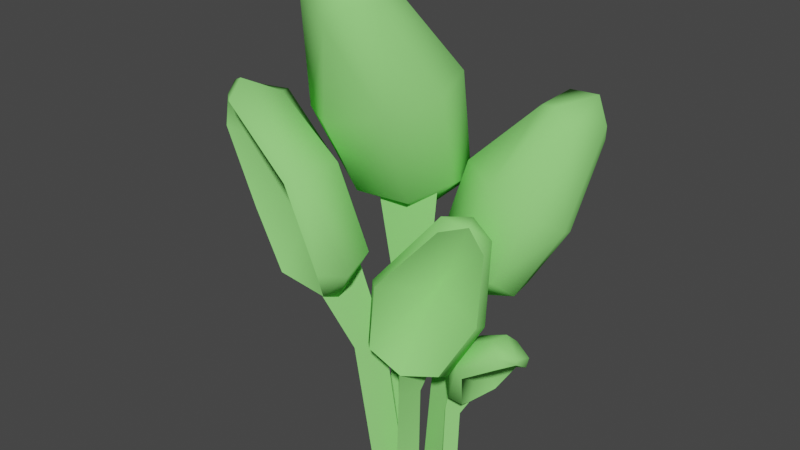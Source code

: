 # Source: eavesdropper.blend  (saved by Blender 3.0.42; exported with 4.5.12 LTS)
import bpy
from mathutils import Matrix  # noqa: F401  (used for matrix-valued properties, if any)

bpy.ops.wm.read_factory_settings(use_empty=True)
scene = bpy.context.scene
scene.name = 'Scene'

# ---- collections
col_collection = bpy.data.collections.new('Collection'); scene.collection.children.link(col_collection)

# ---- materials (node trees are filled in below, after node groups)
mat_bell1 = bpy.data.materials.new('BELL1')
mat_bell1.use_transparent_shadow = False
mat_bell1.diffuse_color = (0.2919, 0.7859, 0.2071, 1.0)

# ---- material node trees

# ---- world
world_world = bpy.data.worlds.new('World'); scene.world = world_world
world_world.use_nodes = True; world_world.node_tree.nodes.clear()
_N = world_world.node_tree.nodes; _L = world_world.node_tree.links
n0 = _N.new('ShaderNodeOutputWorld'); n0.name = 'World Output'; n0.location = (300, 300)
n1 = _N.new('ShaderNodeBackground'); n1.name = 'Background'; n1.location = (10, 300)
n1.inputs[0].default_value = (0.05088, 0.05088, 0.05088, 1.0)
_L.new(n1.outputs[0], n0.inputs[0])
n0.is_active_output = True
world_world.color = (0.05088, 0.05088, 0.05088)
world_world.use_sun_shadow = False
world_world.sun_shadow_jitter_overblur = 0.0

# ---- meshes
me_bell4 = bpy.data.meshes.new('BELL4')
me_bell4.from_pydata([(4.186, 0.3845, 10.82), (7.223, 3.876, 15.31), (6.091, 2.031, 10.32), (7.223, 3.876, 15.31), (4.186, 0.3845, 10.82), (4.78, 2.223, 19.56), (6.792, -0.3379, 10.57), (7.223, 3.876, 15.31), (9.411, 0.8322, 18.71), (6.792, -0.3379, 10.57), (6.091, 2.031, 10.32), (7.223, 3.876, 15.31), (3.044, 2.364, 19.89), (3.873, 7.679, 26.41), (2.908, 4.653, 18.2), (3.044, 2.364, 19.89), (4.649, 4.1, 27.54), (3.873, 7.679, 26.41), (4.076, 6.69, 18.44), (3.873, 7.679, 26.41), (4.696, 8.472, 25.78), (4.076, 6.69, 18.44), (2.908, 4.653, 18.2), (3.873, 7.679, 26.41), (10.64, 11.32, 31.92), (3.873, 7.679, 26.41), (10.76, 10.75, 33.92), (10.64, 11.32, 31.92), (4.696, 8.472, 25.78), (3.873, 7.679, 26.41), (10.09, 7.306, 33.3), (3.873, 7.679, 26.41), (4.649, 4.1, 27.54), (10.09, 7.306, 33.3), (10.76, 10.75, 33.92), (3.873, 7.679, 26.41), (10.49, 0.1314, 18.52), (8.715, 1.672, 27.0), (6.498, 0.1034, 18.51), (10.49, 0.1314, 18.52), (13.21, 1.321, 25.46), (8.715, 1.672, 27.0), (3.044, 2.364, 19.89), (8.715, 1.672, 27.0), (4.649, 4.1, 27.54), (3.044, 2.364, 19.89), (6.498, 0.1034, 18.51), (8.715, 1.672, 27.0), (10.09, 7.306, 33.3), (8.715, 1.672, 27.0), (12.2, 6.245, 33.88), (10.09, 7.306, 33.3), (4.649, 4.1, 27.54), (8.715, 1.672, 27.0), (13.85, 5.939, 32.12), (8.715, 1.672, 27.0), (13.21, 1.321, 25.46), (13.85, 5.939, 32.12), (12.2, 6.245, 33.88), (8.715, 1.672, 27.0), (13.85, 5.939, 32.12), (13.91, 10.49, 34.19), (12.2, 6.245, 33.88), (13.85, 5.939, 32.12), (15.79, 8.857, 32.24), (13.91, 10.49, 34.19), (10.09, 7.306, 33.3), (13.91, 10.49, 34.19), (10.76, 10.75, 33.92), (10.09, 7.306, 33.3), (12.2, 6.245, 33.88), (13.91, 10.49, 34.19), (10.76, 10.75, 33.92), (13.58, 10.79, 32.9), (10.64, 11.32, 31.92), (13.58, 10.79, 32.9), (10.76, 10.75, 33.92), (13.91, 10.49, 34.19), (13.58, 10.79, 32.9), (15.79, 8.857, 32.24), (15.3, 9.676, 30.54), (15.79, 8.857, 32.24), (13.58, 10.79, 32.9), (13.91, 10.49, 34.19), (15.3, 9.676, 30.54), (8.871, 2.42, 26.64), (13.58, 10.79, 32.9), (15.3, 9.676, 30.54), (15.08, 5.268, 23.2), (8.871, 2.42, 26.64), (10.64, 11.32, 31.92), (8.871, 2.42, 26.64), (4.696, 8.472, 25.78), (10.64, 11.32, 31.92), (13.58, 10.79, 32.9), (8.871, 2.42, 26.64), (4.076, 6.69, 18.44), (8.871, 2.42, 26.64), (7.116, 3.914, 15.36), (4.076, 6.69, 18.44), (4.696, 8.472, 25.78), (8.871, 2.42, 26.64), (11.53, 4.459, 17.08), (8.871, 2.42, 26.64), (15.08, 5.268, 23.2), (11.53, 4.459, 17.08), (7.116, 3.914, 15.36), (8.871, 2.42, 26.64), (11.53, 4.459, 17.08), (6.707, 2.746, 14.85), (7.116, 3.914, 15.36), (11.53, 4.459, 17.08), (11.66, 2.08, 16.75), (6.707, 2.746, 14.85), (7.116, 3.914, 15.36), (2.908, 4.653, 18.2), (4.076, 6.69, 18.44), (2.908, 4.653, 18.2), (7.116, 3.914, 15.36), (6.707, 2.746, 14.85), (3.044, 2.364, 19.89), (6.707, 2.746, 14.85), (6.498, 0.1034, 18.51), (3.044, 2.364, 19.89), (2.908, 4.653, 18.2), (6.707, 2.746, 14.85), (10.49, 0.1314, 18.52), (6.707, 2.746, 14.85), (11.66, 2.08, 16.75), (10.49, 0.1314, 18.52), (6.498, 0.1034, 18.51), (6.707, 2.746, 14.85), (10.49, 0.1314, 18.52), (15.29, 3.973, 23.63), (13.21, 1.321, 25.46), (10.49, 0.1314, 18.52), (11.66, 2.08, 16.75), (15.29, 3.973, 23.63), (13.85, 5.939, 32.12), (15.29, 3.973, 23.63), (15.79, 8.857, 32.24), (13.85, 5.939, 32.12), (13.21, 1.321, 25.46), (15.29, 3.973, 23.63), (15.3, 9.676, 30.54), (15.29, 3.973, 23.63), (15.08, 5.268, 23.2), (15.3, 9.676, 30.54), (15.79, 8.857, 32.24), (15.29, 3.973, 23.63), (11.53, 4.459, 17.08), (15.29, 3.973, 23.63), (11.66, 2.08, 16.75), (11.53, 4.459, 17.08), (15.08, 5.268, 23.2), (15.29, 3.973, 23.63), (5.413, 1.304, -4.32), (4.186, 0.3845, 10.82), (6.091, 2.031, 10.32), (4.186, 0.3845, 10.82), (5.413, 1.304, -4.32), (3.474, -0.3783, -4.32), (3.474, -0.3783, -4.32), (6.792, -0.3379, 10.57), (4.186, 0.3845, 10.82), (6.792, -0.3379, 10.57), (3.474, -0.3783, -4.32), (6.097, -1.083, -4.32), (6.097, -1.083, -4.32), (6.091, 2.031, 10.32), (6.792, -0.3379, 10.57), (6.091, 2.031, 10.32), (6.097, -1.083, -4.32), (5.413, 1.304, -4.32), (6.792, -0.3379, 10.57), (4.78, 2.223, 19.56), (4.186, 0.3845, 10.82), (4.78, 2.223, 19.56), (6.792, -0.3379, 10.57), (9.411, 0.8322, 18.71), (-0.6747, 0.2513, 12.84), (-0.9248, 4.978, 22.08), (0.2135, 3.079, 13.19), (-0.9248, 4.978, 22.08), (-0.6747, 0.2513, 12.84), (-2.152, -0.5305, 24.6), (2.346, 1.136, 13.09), (-0.9248, 4.978, 22.08), (2.868, 1.994, 25.61), (2.346, 1.136, 13.09), (0.2135, 3.079, 13.19), (-0.9248, 4.978, 22.08), (-3.728, -1.755, 24.1), (-7.79, -3.3, 31.94), (-5.562, 0.9934, 23.31), (-3.728, -1.755, 24.1), (-3.968, -5.592, 31.8), (-7.79, -3.3, 31.94), (-6.265, 2.996, 24.85), (-7.79, -3.3, 31.94), (-7.933, -1.849, 32.34), (-6.265, 2.996, 24.85), (-5.562, 0.9934, 23.31), (-7.79, -3.3, 31.94), (-6.973, -3.636, 42.43), (-7.79, -3.3, 31.94), (-6.153, -5.784, 43.47), (-6.973, -3.636, 42.43), (-7.933, -1.849, 32.34), (-7.79, -3.3, 31.94), (-3.095, -6.264, 40.99), (-7.79, -3.3, 31.94), (-3.968, -5.592, 31.8), (-3.095, -6.264, 40.99), (-6.153, -5.784, 43.47), (-7.79, -3.3, 31.94), (4.35, 2.298, 25.7), (1.126, -3.792, 33.04), (1.046, -0.3244, 23.68), (4.35, 2.298, 25.7), (4.627, 0.1769, 34.68), (1.126, -3.792, 33.04), (-3.728, -1.755, 24.1), (1.126, -3.792, 33.04), (-3.968, -5.592, 31.8), (-3.728, -1.755, 24.1), (1.046, -0.3244, 23.68), (1.126, -3.792, 33.04), (-3.095, -6.264, 40.99), (1.126, -3.792, 33.04), (-0.7871, -5.849, 42.62), (-3.095, -6.264, 40.99), (-3.968, -5.592, 31.8), (1.126, -3.792, 33.04), (0.2979, -3.265, 42.73), (1.126, -3.792, 33.04), (4.627, 0.1769, 34.68), (0.2979, -3.265, 42.73), (-0.7871, -5.849, 42.62), (1.126, -3.792, 33.04), (0.2979, -3.265, 42.73), (-4.29, -4.413, 46.31), (-0.7871, -5.849, 42.62), (0.2979, -3.265, 42.73), (-1.791, -1.602, 45.99), (-4.29, -4.413, 46.31), (-3.095, -6.264, 40.99), (-4.29, -4.413, 46.31), (-6.153, -5.784, 43.47), (-3.095, -6.264, 40.99), (-0.7871, -5.849, 42.62), (-4.29, -4.413, 46.31), (-6.153, -5.784, 43.47), (-4.873, -3.182, 45.37), (-6.973, -3.636, 42.43), (-4.873, -3.182, 45.37), (-6.153, -5.784, 43.47), (-4.29, -4.413, 46.31), (-4.873, -3.182, 45.37), (-1.791, -1.602, 45.99), (-2.92, 0.03685, 44.79), (-1.791, -1.602, 45.99), (-4.873, -3.182, 45.37), (-4.29, -4.413, 46.31), (-2.92, 0.03685, 44.79), (0.5528, -3.011, 33.19), (-4.873, -3.182, 45.37), (-2.92, 0.03685, 44.79), (2.334, 5.285, 35.85), (0.5528, -3.011, 33.19), (-6.973, -3.636, 42.43), (0.5528, -3.011, 33.19), (-7.933, -1.849, 32.34), (-6.973, -3.636, 42.43), (-4.873, -3.182, 45.37), (0.5528, -3.011, 33.19), (-6.265, 2.996, 24.85), (0.5528, -3.011, 33.19), (-1.054, 4.912, 22.1), (-6.265, 2.996, 24.85), (-7.933, -1.849, 32.34), (0.5528, -3.011, 33.19), (1.82, 7.053, 26.46), (0.5528, -3.011, 33.19), (2.334, 5.285, 35.85), (1.82, 7.053, 26.46), (-1.054, 4.912, 22.1), (0.5528, -3.011, 33.19), (1.82, 7.053, 26.46), (-0.4397, 4.011, 20.96), (-1.054, 4.912, 22.1), (1.82, 7.053, 26.46), (3.982, 5.568, 25.16), (-0.4397, 4.011, 20.96), (-1.054, 4.912, 22.1), (-5.562, 0.9934, 23.31), (-6.265, 2.996, 24.85), (-5.562, 0.9934, 23.31), (-1.054, 4.912, 22.1), (-0.4397, 4.011, 20.96), (-3.728, -1.755, 24.1), (-0.4397, 4.011, 20.96), (1.046, -0.3244, 23.68), (-3.728, -1.755, 24.1), (-5.562, 0.9934, 23.31), (-0.4397, 4.011, 20.96), (4.35, 2.298, 25.7), (-0.4397, 4.011, 20.96), (3.982, 5.568, 25.16), (4.35, 2.298, 25.7), (1.046, -0.3244, 23.68), (-0.4397, 4.011, 20.96), (4.35, 2.298, 25.7), (3.67, 4.392, 35.78), (4.627, 0.1769, 34.68), (4.35, 2.298, 25.7), (3.982, 5.568, 25.16), (3.67, 4.392, 35.78), (0.2979, -3.265, 42.73), (3.67, 4.392, 35.78), (-1.791, -1.602, 45.99), (0.2979, -3.265, 42.73), (4.627, 0.1769, 34.68), (3.67, 4.392, 35.78), (-2.92, 0.03685, 44.79), (3.67, 4.392, 35.78), (2.334, 5.285, 35.85), (-2.92, 0.03685, 44.79), (-1.791, -1.602, 45.99), (3.67, 4.392, 35.78), (1.82, 7.053, 26.46), (3.67, 4.392, 35.78), (3.982, 5.568, 25.16), (1.82, 7.053, 26.46), (2.334, 5.285, 35.85), (3.67, 4.392, 35.78), (0.9036, 0.9468, -4.28), (-0.6747, 0.2513, 12.84), (0.2135, 3.079, 13.19), (-0.6747, 0.2513, 12.84), (0.9036, 0.9468, -4.28), (-0.5463, -1.663, -4.28), (-0.5463, -1.663, -4.28), (2.346, 1.136, 13.09), (-0.6747, 0.2513, 12.84), (2.346, 1.136, 13.09), (-0.5463, -1.663, -4.28), (2.6, -1.389, -4.28), (2.6, -1.389, -4.28), (0.2135, 3.079, 13.19), (2.346, 1.136, 13.09), (0.2135, 3.079, 13.19), (2.6, -1.389, -4.28), (0.9036, 0.9468, -4.28), (2.346, 1.136, 13.09), (-2.152, -0.5305, 24.6), (-0.6747, 0.2513, 12.84), (-2.152, -0.5305, 24.6), (2.346, 1.136, 13.09), (2.868, 1.994, 25.61), (5.009, -2.996, 6.15), (4.877, -5.955, 9.384), (4.062, -5.062, 6.355), (4.877, -5.955, 9.384), (5.009, -2.996, 6.15), (6.72, -2.456, 11.13), (2.659, -3.385, 6.407), (4.877, -5.955, 9.384), (2.66, -3.717, 11.97), (2.659, -3.385, 6.407), (4.062, -5.062, 6.355), (4.877, -5.955, 9.384), (8.07, -1.76, 10.75), (11.65, -2.311, 15.64), (8.95, -3.951, 10.1), (8.07, -1.76, 10.75), (9.205, 0.04556, 15.73), (11.65, -2.311, 15.64), (9.22, -5.722, 11.04), (11.65, -2.311, 15.64), (11.53, -3.396, 15.92), (9.22, -5.722, 11.04), (8.95, -3.951, 10.1), (11.65, -2.311, 15.64), (11.37, -2.519, 22.78), (11.65, -2.311, 15.64), (11.06, -0.8801, 23.4), (11.37, -2.519, 22.78), (11.53, -3.396, 15.92), (11.65, -2.311, 15.64), (8.863, 0.04252, 21.8), (11.65, -2.311, 15.64), (9.205, 0.04556, 15.73), (8.863, 0.04252, 21.8), (11.06, -0.8801, 23.4), (11.65, -2.311, 15.64), (1.521, -3.765, 12.09), (5.138, -0.5424, 16.84), (4.272, -1.99, 10.66), (1.521, -3.765, 12.09), (2.045, -3.231, 18.17), (5.138, -0.5424, 16.84), (8.07, -1.76, 10.75), (5.138, -0.5424, 16.84), (9.205, 0.04556, 15.73), (8.07, -1.76, 10.75), (4.272, -1.99, 10.66), (5.138, -0.5424, 16.84), (8.863, 0.04252, 21.8), (5.138, -0.5424, 16.84), (7.076, 0.04298, 23.0), (8.863, 0.04252, 21.8), (9.205, 0.04556, 15.73), (5.138, -0.5424, 16.84), (5.923, -1.727, 23.27), (5.138, -0.5424, 16.84), (2.045, -3.231, 18.17), (5.923, -1.727, 23.27), (7.076, 0.04298, 23.0), (5.138, -0.5424, 16.84), (5.923, -1.727, 23.27), (9.464, -1.578, 25.49), (7.076, 0.04298, 23.0), (5.923, -1.727, 23.27), (7.318, -3.31, 25.52), (9.464, -1.578, 25.49), (8.863, 0.04252, 21.8), (9.464, -1.578, 25.49), (11.06, -0.8801, 23.4), (8.863, 0.04252, 21.8), (7.076, 0.04298, 23.0), (9.464, -1.578, 25.49), (11.06, -0.8801, 23.4), (9.764, -2.547, 24.91), (11.37, -2.519, 22.78), (9.764, -2.547, 24.91), (11.06, -0.8801, 23.4), (9.464, -1.578, 25.49), (9.764, -2.547, 24.91), (7.318, -3.31, 25.52), (7.999, -4.635, 24.73), (7.318, -3.31, 25.52), (9.764, -2.547, 24.91), (9.464, -1.578, 25.49), (7.999, -4.635, 24.73), (5.452, -1.218, 16.92), (9.764, -2.547, 24.91), (7.999, -4.635, 24.73), (3.275, -7.461, 18.89), (5.452, -1.218, 16.92), (11.37, -2.519, 22.78), (5.452, -1.218, 16.92), (11.53, -3.396, 15.92), (11.37, -2.519, 22.78), (9.764, -2.547, 24.91), (5.452, -1.218, 16.92), (9.22, -5.722, 11.04), (5.452, -1.218, 16.92), (4.983, -5.928, 9.396), (9.22, -5.722, 11.04), (11.53, -3.396, 15.92), (5.452, -1.218, 16.92), (2.821, -7.733, 12.38), (5.452, -1.218, 16.92), (3.275, -7.461, 18.89), (2.821, -7.733, 12.38), (4.983, -5.928, 9.396), (5.452, -1.218, 16.92), (2.821, -7.733, 12.38), (4.612, -5.011, 8.689), (4.983, -5.928, 9.396), (2.821, -7.733, 12.38), (1.334, -6.176, 11.63), (4.612, -5.011, 8.689), (4.983, -5.928, 9.396), (8.95, -3.951, 10.1), (9.22, -5.722, 11.04), (8.95, -3.951, 10.1), (4.983, -5.928, 9.396), (4.612, -5.011, 8.689), (8.07, -1.76, 10.75), (4.612, -5.011, 8.689), (4.272, -1.99, 10.66), (8.07, -1.76, 10.75), (8.95, -3.951, 10.1), (4.612, -5.011, 8.689), (1.521, -3.765, 12.09), (4.612, -5.011, 8.689), (1.334, -6.176, 11.63), (1.521, -3.765, 12.09), (4.272, -1.99, 10.66), (4.612, -5.011, 8.689), (1.521, -3.765, 12.09), (2.369, -6.643, 18.9), (2.045, -3.231, 18.17), (1.521, -3.765, 12.09), (1.334, -6.176, 11.63), (2.369, -6.643, 18.9), (5.923, -1.727, 23.27), (2.369, -6.643, 18.9), (7.318, -3.31, 25.52), (5.923, -1.727, 23.27), (2.045, -3.231, 18.17), (2.369, -6.643, 18.9), (7.999, -4.635, 24.73), (2.369, -6.643, 18.9), (3.275, -7.461, 18.89), (7.999, -4.635, 24.73), (7.318, -3.31, 25.52), (2.369, -6.643, 18.9), (2.821, -7.733, 12.38), (2.369, -6.643, 18.9), (1.334, -6.176, 11.63), (2.821, -7.733, 12.38), (3.275, -7.461, 18.89), (2.369, -6.643, 18.9), (3.273, -4.475, -4.308), (5.009, -2.996, 6.15), (4.062, -5.062, 6.355), (5.009, -2.996, 6.15), (3.273, -4.475, -4.308), (4.543, -2.595, -4.308), (4.543, -2.595, -4.308), (2.659, -3.385, 6.407), (5.009, -2.996, 6.15), (2.659, -3.385, 6.407), (4.543, -2.595, -4.308), (2.143, -2.594, -4.308), (2.143, -2.594, -4.308), (4.062, -5.062, 6.355), (2.659, -3.385, 6.407), (4.062, -5.062, 6.355), (2.143, -2.594, -4.308), (3.273, -4.475, -4.308), (2.659, -3.385, 6.407), (6.72, -2.456, 11.13), (5.009, -2.996, 6.15), (6.72, -2.456, 11.13), (2.659, -3.385, 6.407), (2.66, -3.717, 11.97), (7.082, -0.2005, 4.411), (9.272, -0.9652, 5.676), (8.41, -1.215, 4.121), (9.272, -0.9652, 5.676), (7.082, -0.2005, 4.411), (8.104, 1.328, 7.71), (7.122, -1.79, 4.452), (9.272, -0.9652, 5.676), (7.558, -1.374, 8.03), (7.122, -1.79, 4.452), (8.41, -1.215, 4.121), (9.272, -0.9652, 5.676), (8.041, 2.369, 7.657), (11.72, 3.044, 9.433), (9.166, 2.081, 6.517), (8.041, 2.369, 7.657), (10.27, 3.045, 10.97), (11.72, 3.044, 9.433), (10.46, 1.527, 6.394), (11.72, 3.044, 9.433), (12.09, 2.446, 9.082), (10.46, 1.527, 6.394), (9.166, 2.081, 6.517), (11.72, 3.044, 9.433), (14.79, -0.1499, 11.57), (11.72, 3.044, 9.433), (14.95, 0.02906, 12.57), (14.79, -0.1499, 11.57), (12.09, 2.446, 9.082), (11.72, 3.044, 9.433), (13.23, 0.5286, 13.4), (11.72, 3.044, 9.433), (10.27, 3.045, 10.97), (13.23, 0.5286, 13.4), (14.95, 0.02906, 12.57), (11.72, 3.044, 9.433), (7.167, -1.967, 8.166), (8.944, 1.055, 11.98), (6.949, 0.1946, 7.692), (7.167, -1.967, 8.166), (8.275, -1.606, 12.09), (8.944, 1.055, 11.98), (8.041, 2.369, 7.657), (8.944, 1.055, 11.98), (10.27, 3.045, 10.97), (8.041, 2.369, 7.657), (6.949, 0.1946, 7.692), (8.944, 1.055, 11.98), (13.23, 0.5286, 13.4), (8.944, 1.055, 11.98), (12.81, -0.4973, 14.4), (13.23, 0.5286, 13.4), (10.27, 3.045, 10.97), (8.944, 1.055, 11.98), (12.1, -1.598, 14.07), (8.944, 1.055, 11.98), (8.275, -1.606, 12.09), (12.1, -1.598, 14.07), (12.81, -0.4973, 14.4), (8.944, 1.055, 11.98), (12.1, -1.598, 14.07), (14.9, -1.85, 13.35), (12.81, -0.4973, 14.4), (12.1, -1.598, 14.07), (13.57, -3.079, 13.5), (14.9, -1.85, 13.35), (13.23, 0.5286, 13.4), (14.9, -1.85, 13.35), (14.95, 0.02906, 12.57), (13.23, 0.5286, 13.4), (12.81, -0.4973, 14.4), (14.9, -1.85, 13.35), (14.95, 0.02906, 12.57), (14.78, -1.804, 12.66), (14.79, -0.1499, 11.57), (14.78, -1.804, 12.66), (14.95, 0.02906, 12.57), (14.9, -1.85, 13.35), (14.78, -1.804, 12.66), (13.57, -3.079, 13.5), (13.74, -3.08, 12.42), (13.57, -3.079, 13.5), (14.78, -1.804, 12.66), (14.9, -1.85, 13.35), (13.74, -3.08, 12.42), (9.272, 0.762, 11.65), (14.78, -1.804, 12.66), (13.74, -3.08, 12.42), (10.38, -3.787, 10.32), (9.272, 0.762, 11.65), (14.79, -0.1499, 11.57), (9.272, 0.762, 11.65), (12.09, 2.446, 9.082), (14.79, -0.1499, 11.57), (14.78, -1.804, 12.66), (9.272, 0.762, 11.65), (10.46, 1.527, 6.394), (9.272, 0.762, 11.65), (9.279, -0.8929, 5.687), (10.46, 1.527, 6.394), (12.09, 2.446, 9.082), (9.272, 0.762, 11.65), (9.953, -3.06, 6.888), (9.272, 0.762, 11.65), (10.38, -3.787, 10.32), (9.953, -3.06, 6.888), (9.279, -0.8929, 5.687), (9.272, 0.762, 11.65), (9.953, -3.06, 6.888), (8.555, -0.8222, 5.536), (9.279, -0.8929, 5.687), (9.953, -3.06, 6.888), (8.506, -3.187, 7.069), (8.555, -0.8222, 5.536), (9.279, -0.8929, 5.687), (9.166, 2.081, 6.517), (10.46, 1.527, 6.394), (9.166, 2.081, 6.517), (9.279, -0.8929, 5.687), (8.555, -0.8222, 5.536), (8.041, 2.369, 7.657), (8.555, -0.8222, 5.536), (6.949, 0.1946, 7.692), (8.041, 2.369, 7.657), (9.166, 2.081, 6.517), (8.555, -0.8222, 5.536), (7.167, -1.967, 8.166), (8.555, -0.8222, 5.536), (8.506, -3.187, 7.069), (7.167, -1.967, 8.166), (6.949, 0.1946, 7.692), (8.555, -0.8222, 5.536), (7.167, -1.967, 8.166), (9.578, -3.63, 10.88), (8.275, -1.606, 12.09), (7.167, -1.967, 8.166), (8.506, -3.187, 7.069), (9.578, -3.63, 10.88), (12.1, -1.598, 14.07), (9.578, -3.63, 10.88), (13.57, -3.079, 13.5), (12.1, -1.598, 14.07), (8.275, -1.606, 12.09), (9.578, -3.63, 10.88), (13.74, -3.08, 12.42), (9.578, -3.63, 10.88), (10.38, -3.787, 10.32), (13.74, -3.08, 12.42), (13.57, -3.079, 13.5), (9.578, -3.63, 10.88), (9.953, -3.06, 6.888), (9.578, -3.63, 10.88), (8.506, -3.187, 7.069), (9.953, -3.06, 6.888), (10.38, -3.787, 10.32), (9.578, -3.63, 10.88), (8.631, -1.944, -4.152), (7.082, -0.2005, 4.411), (8.41, -1.215, 4.121), (7.082, -0.2005, 4.411), (8.631, -1.944, -4.152), (7.13, -1.336, -4.104), (7.13, -1.336, -4.104), (7.122, -1.79, 4.452), (7.082, -0.2005, 4.411), (7.122, -1.79, 4.452), (7.13, -1.336, -4.104), (7.633, -2.948, -4.231), (7.633, -2.948, -4.231), (8.41, -1.215, 4.121), (7.122, -1.79, 4.452), (8.41, -1.215, 4.121), (7.633, -2.948, -4.231), (8.631, -1.944, -4.152), (7.122, -1.79, 4.452), (8.104, 1.328, 7.71), (7.082, -0.2005, 4.411), (8.104, 1.328, 7.71), (7.122, -1.79, 4.452), (7.558, -1.374, 8.03), (1.47, -3.96, 10.75), (-2.664, -7.892, 15.83), (-0.5495, -6.019, 10.17), (-2.664, -7.892, 15.83), (1.47, -3.96, 10.75), (-0.3908, -5.671, 20.42), (-1.591, -3.317, 10.06), (-2.664, -7.892, 15.83), (-5.307, -3.62, 18.07), (-1.591, -3.317, 10.06), (-0.5495, -6.019, 10.17), (-2.664, -7.892, 15.83), (1.478, -6.102, 21.24), (-2.401, -10.57, 28.97), (1.544, -8.927, 19.93), (1.478, -6.102, 21.24), (-1.981, -6.135, 28.97), (-2.401, -10.57, 28.97), (-0.1698, -11.07, 20.3), (-2.401, -10.57, 28.97), (-3.416, -11.32, 28.26), (-0.1698, -11.07, 20.3), (1.544, -8.927, 19.93), (-2.401, -10.57, 28.97), (-12.2, -9.171, 32.98), (-2.401, -10.57, 28.97), (-12.34, -7.443, 34.69), (-12.2, -9.171, 32.98), (-3.416, -11.32, 28.26), (-2.401, -10.57, 28.97), (-9.681, -4.907, 33.35), (-2.401, -10.57, 28.97), (-1.981, -6.135, 28.97), (-9.681, -4.907, 33.35), (-12.34, -7.443, 34.69), (-2.401, -10.57, 28.97), (-6.447, -2.771, 17.46), (-5.359, -2.351, 26.36), (-1.921, -3.145, 18.54), (-6.447, -2.771, 17.46), (-10.01, -1.418, 23.12), (-5.359, -2.351, 26.36), (1.478, -6.102, 21.24), (-5.359, -2.351, 26.36), (-1.981, -6.135, 28.97), (1.478, -6.102, 21.24), (-1.921, -3.145, 18.54), (-5.359, -2.351, 26.36), (-9.681, -4.907, 33.35), (-5.359, -2.351, 26.36), (-11.2, -2.71, 32.62), (-9.681, -4.907, 33.35), (-1.981, -6.135, 28.97), (-5.359, -2.351, 26.36), (-12.57, -2.761, 30.11), (-5.359, -2.351, 26.36), (-10.01, -1.418, 23.12), (-12.57, -2.761, 30.11), (-11.2, -2.71, 32.62), (-5.359, -2.351, 26.36), (-12.57, -2.761, 30.11), (-15.1, -5.693, 33.38), (-11.2, -2.71, 32.62), (-12.57, -2.761, 30.11), (-15.79, -4.774, 30.15), (-15.1, -5.693, 33.38), (-9.681, -4.907, 33.35), (-15.1, -5.693, 33.38), (-12.34, -7.443, 34.69), (-9.681, -4.907, 33.35), (-11.2, -2.71, 32.62), (-15.1, -5.693, 33.38), (-12.34, -7.443, 34.69), (-14.81, -6.916, 32.41), (-12.2, -9.171, 32.98), (-14.81, -6.916, 32.41), (-12.34, -7.443, 34.69), (-15.1, -5.693, 33.38), (-14.81, -6.916, 32.41), (-15.79, -4.774, 30.15), (-15.52, -6.756, 29.07), (-15.79, -4.774, 30.15), (-14.81, -6.916, 32.41), (-15.1, -5.693, 33.38), (-15.52, -6.756, 29.07), (-5.735, -3.229, 26.14), (-14.81, -6.916, 32.41), (-15.52, -6.756, 29.07), (-12.73, -6.276, 21.25), (-5.735, -3.229, 26.14), (-12.2, -9.171, 32.98), (-5.735, -3.229, 26.14), (-3.416, -11.32, 28.26), (-12.2, -9.171, 32.98), (-14.81, -6.916, 32.41), (-5.735, -3.229, 26.14), (-0.1698, -11.07, 20.3), (-5.735, -3.229, 26.14), (-2.555, -7.935, 15.91), (-0.1698, -11.07, 20.3), (-3.416, -11.32, 28.26), (-5.735, -3.229, 26.14), (-7.825, -7.965, 16.58), (-5.735, -3.229, 26.14), (-12.73, -6.276, 21.25), (-7.825, -7.965, 16.58), (-2.555, -7.935, 15.91), (-5.735, -3.229, 26.14), (-7.825, -7.965, 16.58), (-1.951, -6.664, 15.3), (-2.555, -7.935, 15.91), (-7.825, -7.965, 16.58), (-7.756, -5.349, 15.82), (-1.951, -6.664, 15.3), (-2.555, -7.935, 15.91), (1.544, -8.927, 19.93), (-0.1698, -11.07, 20.3), (1.544, -8.927, 19.93), (-2.555, -7.935, 15.91), (-1.951, -6.664, 15.3), (1.478, -6.102, 21.24), (-1.951, -6.664, 15.3), (-1.921, -3.145, 18.54), (1.478, -6.102, 21.24), (1.544, -8.927, 19.93), (-1.951, -6.664, 15.3), (-6.447, -2.771, 17.46), (-1.951, -6.664, 15.3), (-7.756, -5.349, 15.82), (-6.447, -2.771, 17.46), (-1.921, -3.145, 18.54), (-1.951, -6.664, 15.3), (-6.447, -2.771, 17.46), (-12.72, -4.666, 21.26), (-10.01, -1.418, 23.12), (-6.447, -2.771, 17.46), (-7.756, -5.349, 15.82), (-12.72, -4.666, 21.26), (-12.57, -2.761, 30.11), (-12.72, -4.666, 21.26), (-15.79, -4.774, 30.15), (-12.57, -2.761, 30.11), (-10.01, -1.418, 23.12), (-12.72, -4.666, 21.26), (-15.52, -6.756, 29.07), (-12.72, -4.666, 21.26), (-12.73, -6.276, 21.25), (-15.52, -6.756, 29.07), (-15.79, -4.774, 30.15), (-12.72, -4.666, 21.26), (-7.825, -7.965, 16.58), (-12.72, -4.666, 21.26), (-7.756, -5.349, 15.82), (-7.825, -7.965, 16.58), (-12.73, -6.276, 21.25), (-12.72, -4.666, 21.26), (0.4222, -4.524, -4.318), (1.47, -3.96, 10.75), (-0.5495, -6.019, 10.17), (1.47, -3.96, 10.75), (0.4222, -4.524, -4.318), (2.094, -2.051, -4.318), (2.094, -2.051, -4.318), (-1.591, -3.317, 10.06), (1.47, -3.96, 10.75), (-1.591, -3.317, 10.06), (2.094, -2.051, -4.318), (-1.064, -2.049, -4.318), (-1.064, -2.049, -4.318), (-0.5495, -6.019, 10.17), (-1.591, -3.317, 10.06), (-0.5495, -6.019, 10.17), (-1.064, -2.049, -4.318), (0.4222, -4.524, -4.318), (-1.591, -3.317, 10.06), (-0.3908, -5.671, 20.42), (1.47, -3.96, 10.75), (-0.3908, -5.671, 20.42), (-1.591, -3.317, 10.06), (-5.307, -3.62, 18.07)], [], [(0, 1, 2), (3, 4, 5), (6, 7, 8), (9, 10, 11), (12, 13, 14), (15, 16, 17), (18, 19, 20), (21, 22, 23), (24, 25, 26), (27, 28, 29), (30, 31, 32), (33, 34, 35), (36, 37, 38), (39, 40, 41), (42, 43, 44), (45, 46, 47), (48, 49, 50), (51, 52, 53), (54, 55, 56), (57, 58, 59), (60, 61, 62), (63, 64, 65), (66, 67, 68), (69, 70, 71), (72, 73, 74), (75, 76, 77), (78, 79, 80), (81, 82, 83), (84, 85, 86), (87, 88, 89), (90, 91, 92), (93, 94, 95), (96, 97, 98), (99, 100, 101), (102, 103, 104), (105, 106, 107), (108, 109, 110), (111, 112, 113), (114, 115, 116), (117, 118, 119), (120, 121, 122), (123, 124, 125), (126, 127, 128), (129, 130, 131), (132, 133, 134), (135, 136, 137), (138, 139, 140), (141, 142, 143), (144, 145, 146), (147, 148, 149), (150, 151, 152), (153, 154, 155), (156, 157, 158), (159, 160, 161), (162, 163, 164), (165, 166, 167), (168, 169, 170), (171, 172, 173), (174, 175, 176), (177, 178, 179), (180, 181, 182), (183, 184, 185), (186, 187, 188), (189, 190, 191), (192, 193, 194), (195, 196, 197), (198, 199, 200), (201, 202, 203), (204, 205, 206), (207, 208, 209), (210, 211, 212), (213, 214, 215), (216, 217, 218), (219, 220, 221), (222, 223, 224), (225, 226, 227), (228, 229, 230), (231, 232, 233), (234, 235, 236), (237, 238, 239), (240, 241, 242), (243, 244, 245), (246, 247, 248), (249, 250, 251), (252, 253, 254), (255, 256, 257), (258, 259, 260), (261, 262, 263), (264, 265, 266), (267, 268, 269), (270, 271, 272), (273, 274, 275), (276, 277, 278), (279, 280, 281), (282, 283, 284), (285, 286, 287), (288, 289, 290), (291, 292, 293), (294, 295, 296), (297, 298, 299), (300, 301, 302), (303, 304, 305), (306, 307, 308), (309, 310, 311), (312, 313, 314), (315, 316, 317), (318, 319, 320), (321, 322, 323), (324, 325, 326), (327, 328, 329), (330, 331, 332), (333, 334, 335), (336, 337, 338), (339, 340, 341), (342, 343, 344), (345, 346, 347), (348, 349, 350), (351, 352, 353), (354, 355, 356), (357, 358, 359), (360, 361, 362), (363, 364, 365), (366, 367, 368), (369, 370, 371), (372, 373, 374), (375, 376, 377), (378, 379, 380), (381, 382, 383), (384, 385, 386), (387, 388, 389), (390, 391, 392), (393, 394, 395), (396, 397, 398), (399, 400, 401), (402, 403, 404), (405, 406, 407), (408, 409, 410), (411, 412, 413), (414, 415, 416), (417, 418, 419), (420, 421, 422), (423, 424, 425), (426, 427, 428), (429, 430, 431), (432, 433, 434), (435, 436, 437), (438, 439, 440), (441, 442, 443), (444, 445, 446), (447, 448, 449), (450, 451, 452), (453, 454, 455), (456, 457, 458), (459, 460, 461), (462, 463, 464), (465, 466, 467), (468, 469, 470), (471, 472, 473), (474, 475, 476), (477, 478, 479), (480, 481, 482), (483, 484, 485), (486, 487, 488), (489, 490, 491), (492, 493, 494), (495, 496, 497), (498, 499, 500), (501, 502, 503), (504, 505, 506), (507, 508, 509), (510, 511, 512), (513, 514, 515), (516, 517, 518), (519, 520, 521), (522, 523, 524), (525, 526, 527), (528, 529, 530), (531, 532, 533), (534, 535, 536), (537, 538, 539), (540, 541, 542), (543, 544, 545), (546, 547, 548), (549, 550, 551), (552, 553, 554), (555, 556, 557), (558, 559, 560), (561, 562, 563), (564, 565, 566), (567, 568, 569), (570, 571, 572), (573, 574, 575), (576, 577, 578), (579, 580, 581), (582, 583, 584), (585, 586, 587), (588, 589, 590), (591, 592, 593), (594, 595, 596), (597, 598, 599), (600, 601, 602), (603, 604, 605), (606, 607, 608), (609, 610, 611), (612, 613, 614), (615, 616, 617), (618, 619, 620), (621, 622, 623), (624, 625, 626), (627, 628, 629), (630, 631, 632), (633, 634, 635), (636, 637, 638), (639, 640, 641), (642, 643, 644), (645, 646, 647), (648, 649, 650), (651, 652, 653), (654, 655, 656), (657, 658, 659), (660, 661, 662), (663, 664, 665), (666, 667, 668), (669, 670, 671), (672, 673, 674), (675, 676, 677), (678, 679, 680), (681, 682, 683), (684, 685, 686), (687, 688, 689), (690, 691, 692), (693, 694, 695), (696, 697, 698), (699, 700, 701), (702, 703, 704), (705, 706, 707), (708, 709, 710), (711, 712, 713), (714, 715, 716), (717, 718, 719), (720, 721, 722), (723, 724, 725), (726, 727, 728), (729, 730, 731), (732, 733, 734), (735, 736, 737), (738, 739, 740), (741, 742, 743), (744, 745, 746), (747, 748, 749), (750, 751, 752), (753, 754, 755), (756, 757, 758), (759, 760, 761), (762, 763, 764), (765, 766, 767), (768, 769, 770), (771, 772, 773), (774, 775, 776), (777, 778, 779), (780, 781, 782), (783, 784, 785), (786, 787, 788), (789, 790, 791), (792, 793, 794), (795, 796, 797), (798, 799, 800), (801, 802, 803), (804, 805, 806), (807, 808, 809), (810, 811, 812), (813, 814, 815), (816, 817, 818), (819, 820, 821), (822, 823, 824), (825, 826, 827), (828, 829, 830), (831, 832, 833), (834, 835, 836), (837, 838, 839), (840, 841, 842), (843, 844, 845), (846, 847, 848), (849, 850, 851), (852, 853, 854), (855, 856, 857), (858, 859, 860), (861, 862, 863), (864, 865, 866), (867, 868, 869), (870, 871, 872), (873, 874, 875), (876, 877, 878), (879, 880, 881), (882, 883, 884), (885, 886, 887), (888, 889, 890), (891, 892, 893), (894, 895, 896), (897, 898, 899)])
_uv = me_bell4.uv_layers.new(name='UVMap_0')
_uv.uv.foreach_set('vector', [0.0, 0.0, 0.0, 0.0, 0.0, 0.0, 0.0, 0.0, 0.0, 0.0, 0.0, 0.0, 0.0, 0.0, 0.0, 0.0, 0.0, 0.0, 0.0, 0.0, 0.0, 0.0, 0.0, 0.0, 0.0, 0.0, 0.0, 0.0, 0.0, 0.0, 0.0, 0.0, 0.0, 0.0, 0.0, 0.0, 0.0, 0.0, 0.0, 0.0, 0.0, 0.0, 0.0, 0.0, 0.0, 0.0, 0.0, 0.0, 0.0, 0.0, 0.0, 0.0, 0.0, 0.0, 0.0, 0.0, 0.0, 0.0, 0.0, 0.0, 0.0, 0.0, 0.0, 0.0, 0.0, 0.0, 0.0, 0.0, 0.0, 0.0, 0.0, 0.0, 0.0, 0.0, 0.0, 0.0, 0.0, 0.0, 0.0, 0.0, 0.0, 0.0, 0.0, 0.0, 0.0, 0.0, 0.0, 0.0, 0.0, 0.0, 0.0, 0.0, 0.0, 0.0, 0.0, 0.0, 0.0, 0.0, 0.0, 0.0, 0.0, 0.0, 0.0, 0.0, 0.0, 0.0, 0.0, 0.0, 0.0, 0.0, 0.0, 0.0, 0.0, 0.0, 0.0, 0.0, 0.0, 0.0, 0.0, 0.0, 0.0, 0.0, 0.0, 0.0, 0.0, 0.0, 0.0, 0.0, 0.0, 0.0, 0.0, 0.0, 0.0, 0.0, 0.0, 0.0, 0.0, 0.0, 0.0, 0.0, 0.0, 0.0, 0.0, 0.0, 0.0, 0.0, 0.0, 0.0, 0.0, 0.0, 0.0, 0.0, 0.0, 0.0, 0.0, 0.0, 0.0, 0.0, 0.0, 0.0, 0.0, 0.0, 0.0, 0.0, 0.0, 0.0, 0.0, 0.0, 0.0, 0.0, 0.0, 0.0, 0.0, 0.0, 0.0, 0.0, 0.0, 0.0, 0.0, 0.0, 0.0, 0.0, 0.0, 0.0, 0.0, 0.0, 0.0, 0.0, 0.0, 0.0, 0.0, 0.0, 0.0, 0.0, 0.0, 0.0, 0.0, 0.0, 0.0, 0.0, 0.0, 0.0, 0.0, 0.0, 0.0, 0.0, 0.0, 0.0, 0.0, 0.0, 0.0, 0.0, 0.0, 0.0, 0.0, 0.0, 0.0, 0.0, 0.0, 0.0, 0.0, 0.0, 0.0, 0.0, 0.0, 0.0, 0.0, 0.0, 0.0, 0.0, 0.0, 0.0, 0.0, 0.0, 0.0, 0.0, 0.0, 0.0, 0.0, 0.0, 0.0, 0.0, 0.0, 0.0, 0.0, 0.0, 0.0, 0.0, 0.0, 0.0, 0.0, 0.0, 0.0, 0.0, 0.0, 0.0, 0.0, 0.0, 0.0, 0.0, 0.0, 0.0, 0.0, 0.0, 0.0, 0.0, 0.0, 0.0, 0.0, 0.0, 0.0, 0.0, 0.0, 0.0, 0.0, 0.0, 0.0, 0.0, 0.0, 0.0, 0.0, 0.0, 0.0, 0.0, 0.0, 0.0, 0.0, 0.0, 0.0, 0.0, 0.0, 0.0, 0.0, 0.0, 0.0, 0.0, 0.0, 0.0, 0.0, 0.0, 0.0, 0.0, 0.0, 0.0, 0.0, 0.0, 0.0, 0.0, 0.0, 0.0, 0.0, 0.0, 0.0, 0.0, 0.0, 0.0, 0.0, 0.0, 0.0, 0.0, 0.0, 0.0, 0.0, 0.0, 0.0, 0.0, 0.0, 0.0, 0.0, 0.0, 0.0, 0.0, 0.0, 0.0, 0.0, 0.0, 0.0, 0.0, 0.0, 0.0, 0.0, 0.0, 0.0, 0.0, 0.0, 0.0, 0.0, 0.0, 0.0, 0.0, 0.0, 0.0, 0.0, 0.0, 0.0, 0.0, 0.0, 0.0, 0.0, 0.0, 0.0, 0.0, 0.0, 0.0, 0.0, 0.0, 0.0, 0.0, 0.0, 0.0, 0.0, 0.0, 0.0, 0.0, 0.0, 0.0, 0.0, 0.0, 0.0, 0.0, 0.0, 0.0, 0.0, 0.0, 0.0, 0.0, 0.0, 0.0, 0.0, 0.0, 0.0, 0.0, 0.0, 0.0, 0.0, 0.0, 0.0, 0.0, 0.0, 0.0, 0.0, 0.0, 0.0, 0.0, 0.0, 0.0, 0.0, 0.0, 0.0, 0.0, 0.0, 0.0, 0.0, 0.0, 0.0, 0.0, 0.0, 0.0, 0.0, 0.0, 0.0, 0.0, 0.0, 0.0, 0.0, 0.0, 0.0, 0.0, 0.0, 0.0, 0.0, 0.0, 0.0, 0.0, 0.0, 0.0, 0.0, 0.0, 0.0, 0.0, 0.0, 0.0, 0.0, 0.0, 0.0, 0.0, 0.0, 0.0, 0.0, 0.0, 0.0, 0.0, 0.0, 0.0, 0.0, 0.0, 0.0, 0.0, 0.0, 0.0, 0.0, 0.0, 0.0, 0.0, 0.0, 0.0, 0.0, 0.0, 0.0, 0.0, 0.0, 0.0, 0.0, 0.0, 0.0, 0.0, 0.0, 0.0, 0.0, 0.0, 0.0, 0.0, 0.0, 0.0, 0.0, 0.0, 0.0, 0.0, 0.0, 0.0, 0.0, 0.0, 0.0, 0.0, 0.0, 0.0, 0.0, 0.0, 0.0, 0.0, 0.0, 0.0, 0.0, 0.0, 0.0, 0.0, 0.0, 0.0, 0.0, 0.0, 0.0, 0.0, 0.0, 0.0, 0.0, 0.0, 0.0, 0.0, 0.0, 0.0, 0.0, 0.0, 0.0, 0.0, 0.0, 0.0, 0.0, 0.0, 0.0, 0.0, 0.0, 0.0, 0.0, 0.0, 0.0, 0.0, 0.0, 0.0, 0.0, 0.0, 0.0, 0.0, 0.0, 0.0, 0.0, 0.0, 0.0, 0.0, 0.0, 0.0, 0.0, 0.0, 0.0, 0.0, 0.0, 0.0, 0.0, 0.0, 0.0, 0.0, 0.0, 0.0, 0.0, 0.0, 0.0, 0.0, 0.0, 0.0, 0.0, 0.0, 0.0, 0.0, 0.0, 0.0, 0.0, 0.0, 0.0, 0.0, 0.0, 0.0, 0.0, 0.0, 0.0, 0.0, 0.0, 0.0, 0.0, 0.0, 0.0, 0.0, 0.0, 0.0, 0.0, 0.0, 0.0, 0.0, 0.0, 0.0, 0.0, 0.0, 0.0, 0.0, 0.0, 0.0, 0.0, 0.0, 0.0, 0.0, 0.0, 0.0, 0.0, 0.0, 0.0, 0.0, 0.0, 0.0, 0.0, 0.0, 0.0, 0.0, 0.0, 0.0, 0.0, 0.0, 0.0, 0.0, 0.0, 0.0, 0.0, 0.0, 0.0, 0.0, 0.0, 0.0, 0.0, 0.0, 0.0, 0.0, 0.0, 0.0, 0.0, 0.0, 0.0, 0.0, 0.0, 0.0, 0.0, 0.0, 0.0, 0.0, 0.0, 0.0, 0.0, 0.0, 0.0, 0.0, 0.0, 0.0, 0.0, 0.0, 0.0, 0.0, 0.0, 0.0, 0.0, 0.0, 0.0, 0.0, 0.0, 0.0, 0.0, 0.0, 0.0, 0.0, 0.0, 0.0, 0.0, 0.0, 0.0, 0.0, 0.0, 0.0, 0.0, 0.0, 0.0, 0.0, 0.0, 0.0, 0.0, 0.0, 0.0, 0.0, 0.0, 0.0, 0.0, 0.0, 0.0, 0.0, 0.0, 0.0, 0.0, 0.0, 0.0, 0.0, 0.0, 0.0, 0.0, 0.0, 0.0, 0.0, 0.0, 0.0, 0.0, 0.0, 0.0, 0.0, 0.0, 0.0, 0.0, 0.0, 0.0, 0.0, 0.0, 0.0, 0.0, 0.0, 0.0, 0.0, 0.0, 0.0, 0.0, 0.0, 0.0, 0.0, 0.0, 0.0, 0.0, 0.0, 0.0, 0.0, 0.0, 0.0, 0.0, 0.0, 0.0, 0.0, 0.0, 0.0, 0.0, 0.0, 0.0, 0.0, 0.0, 0.0, 0.0, 0.0, 0.0, 0.0, 0.0, 0.0, 0.0, 0.0, 0.0, 0.0, 0.0, 0.0, 0.0, 0.0, 0.0, 0.0, 0.0, 0.0, 0.0, 0.0, 0.0, 0.0, 0.0, 0.0, 0.0, 0.0, 0.0, 0.0, 0.0, 0.0, 0.0, 0.0, 0.0, 0.0, 0.0, 0.0, 0.0, 0.0, 0.0, 0.0, 0.0, 0.0, 0.0, 0.0, 0.0, 0.0, 0.0, 0.0, 0.0, 0.0, 0.0, 0.0, 0.0, 0.0, 0.0, 0.0, 0.0, 0.0, 0.0, 0.0, 0.0, 0.0, 0.0, 0.0, 0.0, 0.0, 0.0, 0.0, 0.0, 0.0, 0.0, 0.0, 0.0, 0.0, 0.0, 0.0, 0.0, 0.0, 0.0, 0.0, 0.0, 0.0, 0.0, 0.0, 0.0, 0.0, 0.0, 0.0, 0.0, 0.0, 0.0, 0.0, 0.0, 0.0, 0.0, 0.0, 0.0, 0.0, 0.0, 0.0, 0.0, 0.0, 0.0, 0.0, 0.0, 0.0, 0.0, 0.0, 0.0, 0.0, 0.0, 0.0, 0.0, 0.0, 0.0, 0.0, 0.0, 0.0, 0.0, 0.0, 0.0, 0.0, 0.0, 0.0, 0.0, 0.0, 0.0, 0.0, 0.0, 0.0, 0.0, 0.0, 0.0, 0.0, 0.0, 0.0, 0.0, 0.0, 0.0, 0.0, 0.0, 0.0, 0.0, 0.0, 0.0, 0.0, 0.0, 0.0, 0.0, 0.0, 0.0, 0.0, 0.0, 0.0, 0.0, 0.0, 0.0, 0.0, 0.0, 0.0, 0.0, 0.0, 0.0, 0.0, 0.0, 0.0, 0.0, 0.0, 0.0, 0.0, 0.0, 0.0, 0.0, 0.0, 0.0, 0.0, 0.0, 0.0, 0.0, 0.0, 0.0, 0.0, 0.0, 0.0, 0.0, 0.0, 0.0, 0.0, 0.0, 0.0, 0.0, 0.0, 0.0, 0.0, 0.0, 0.0, 0.0, 0.0, 0.0, 0.0, 0.0, 0.0, 0.0, 0.0, 0.0, 0.0, 0.0, 0.0, 0.0, 0.0, 0.0, 0.0, 0.0, 0.0, 0.0, 0.0, 0.0, 0.0, 0.0, 0.0, 0.0, 0.0, 0.0, 0.0, 0.0, 0.0, 0.0, 0.0, 0.0, 0.0, 0.0, 0.0, 0.0, 0.0, 0.0, 0.0, 0.0, 0.0, 0.0, 0.0, 0.0, 0.0, 0.0, 0.0, 0.0, 0.0, 0.0, 0.0, 0.0, 0.0, 0.0, 0.0, 0.0, 0.0, 0.0, 0.0, 0.0, 0.0, 0.0, 0.0, 0.0, 0.0, 0.0, 0.0, 0.0, 0.0, 0.0, 0.0, 0.0, 0.0, 0.0, 0.0, 0.0, 0.0, 0.0, 0.0, 0.0, 0.0, 0.0, 0.0, 0.0, 0.0, 0.0, 0.0, 0.0, 0.0, 0.0, 0.0, 0.0, 0.0, 0.0, 0.0, 0.0, 0.0, 0.0, 0.0, 0.0, 0.0, 0.0, 0.0, 0.0, 0.0, 0.0, 0.0, 0.0, 0.0, 0.0, 0.0, 0.0, 0.0, 0.0, 0.0, 0.0, 0.0, 0.0, 0.0, 0.0, 0.0, 0.0, 0.0, 0.0, 0.0, 0.0, 0.0, 0.0, 0.0, 0.0, 0.0, 0.0, 0.0, 0.0, 0.0, 0.0, 0.0, 0.0, 0.0, 0.0, 0.0, 0.0, 0.0, 0.0, 0.0, 0.0, 0.0, 0.0, 0.0, 0.0, 0.0, 0.0, 0.0, 0.0, 0.0, 0.0, 0.0, 0.0, 0.0, 0.0, 0.0, 0.0, 0.0, 0.0, 0.0, 0.0, 0.0, 0.0, 0.0, 0.0, 0.0, 0.0, 0.0, 0.0, 0.0, 0.0, 0.0, 0.0, 0.0, 0.0, 0.0, 0.0, 0.0, 0.0, 0.0, 0.0, 0.0, 0.0, 0.0, 0.0, 0.0, 0.0, 0.0, 0.0, 0.0, 0.0, 0.0, 0.0, 0.0, 0.0, 0.0, 0.0, 0.0, 0.0, 0.0, 0.0, 0.0, 0.0, 0.0, 0.0, 0.0, 0.0, 0.0, 0.0, 0.0, 0.0, 0.0, 0.0, 0.0, 0.0, 0.0, 0.0, 0.0, 0.0, 0.0, 0.0, 0.0, 0.0, 0.0, 0.0, 0.0, 0.0, 0.0, 0.0, 0.0, 0.0, 0.0, 0.0, 0.0, 0.0, 0.0, 0.0, 0.0, 0.0, 0.0, 0.0, 0.0, 0.0, 0.0, 0.0, 0.0, 0.0, 0.0, 0.0, 0.0, 0.0, 0.0, 0.0, 0.0, 0.0, 0.0, 0.0, 0.0, 0.0, 0.0, 0.0, 0.0, 0.0, 0.0, 0.0, 0.0, 0.0, 0.0, 0.0, 0.0, 0.0, 0.0, 0.0, 0.0, 0.0, 0.0, 0.0, 0.0, 0.0, 0.0, 0.0, 0.0, 0.0, 0.0, 0.0, 0.0, 0.0, 0.0, 0.0, 0.0, 0.0, 0.0, 0.0, 0.0, 0.0, 0.0, 0.0, 0.0, 0.0, 0.0, 0.0, 0.0, 0.0, 0.0, 0.0, 0.0, 0.0, 0.0, 0.0, 0.0, 0.0, 0.0, 0.0, 0.0, 0.0, 0.0, 0.0, 0.0, 0.0, 0.0, 0.0, 0.0, 0.0, 0.0, 0.0, 0.0, 0.0, 0.0, 0.0, 0.0, 0.0, 0.0, 0.0, 0.0, 0.0, 0.0, 0.0, 0.0, 0.0, 0.0, 0.0, 0.0, 0.0, 0.0, 0.0, 0.0, 0.0, 0.0, 0.0, 0.0, 0.0, 0.0, 0.0, 0.0, 0.0, 0.0, 0.0, 0.0, 0.0, 0.0, 0.0, 0.0, 0.0, 0.0, 0.0, 0.0, 0.0, 0.0, 0.0, 0.0, 0.0, 0.0, 0.0, 0.0, 0.0, 0.0, 0.0, 0.0, 0.0, 0.0, 0.0, 0.0, 0.0, 0.0, 0.0, 0.0, 0.0, 0.0, 0.0, 0.0, 0.0, 0.0, 0.0, 0.0, 0.0, 0.0, 0.0, 0.0, 0.0, 0.0, 0.0, 0.0, 0.0, 0.0, 0.0, 0.0, 0.0, 0.0, 0.0, 0.0, 0.0, 0.0, 0.0, 0.0, 0.0, 0.0, 0.0, 0.0, 0.0, 0.0, 0.0, 0.0, 0.0, 0.0, 0.0, 0.0, 0.0, 0.0, 0.0, 0.0, 0.0, 0.0, 0.0, 0.0, 0.0, 0.0, 0.0, 0.0, 0.0, 0.0, 0.0, 0.0, 0.0, 0.0, 0.0, 0.0, 0.0, 0.0, 0.0, 0.0, 0.0, 0.0, 0.0, 0.0, 0.0, 0.0, 0.0, 0.0, 0.0, 0.0, 0.0, 0.0, 0.0, 0.0, 0.0, 0.0, 0.0, 0.0, 0.0, 0.0, 0.0, 0.0, 0.0, 0.0, 0.0, 0.0, 0.0, 0.0, 0.0, 0.0, 0.0, 0.0, 0.0, 0.0, 0.0, 0.0, 0.0, 0.0, 0.0, 0.0, 0.0, 0.0, 0.0, 0.0, 0.0, 0.0, 0.0, 0.0, 0.0, 0.0, 0.0, 0.0, 0.0, 0.0, 0.0, 0.0, 0.0, 0.0, 0.0, 0.0, 0.0, 0.0, 0.0, 0.0, 0.0, 0.0, 0.0, 0.0, 0.0, 0.0, 0.0, 0.0, 0.0, 0.0, 0.0, 0.0, 0.0, 0.0, 0.0, 0.0, 0.0, 0.0, 0.0, 0.0, 0.0, 0.0, 0.0, 0.0, 0.0, 0.0, 0.0, 0.0, 0.0, 0.0, 0.0, 0.0, 0.0, 0.0, 0.0, 0.0, 0.0, 0.0, 0.0, 0.0, 0.0, 0.0, 0.0, 0.0, 0.0, 0.0, 0.0, 0.0, 0.0, 0.0, 0.0, 0.0, 0.0, 0.0, 0.0, 0.0, 0.0, 0.0, 0.0, 0.0, 0.0, 0.0, 0.0, 0.0, 0.0, 0.0, 0.0, 0.0, 0.0, 0.0, 0.0, 0.0, 0.0, 0.0, 0.0, 0.0, 0.0, 0.0, 0.0, 0.0, 0.0, 0.0, 0.0, 0.0, 0.0, 0.0, 0.0, 0.0, 0.0, 0.0, 0.0, 0.0, 0.0, 0.0, 0.0, 0.0, 0.0, 0.0, 0.0, 0.0, 0.0, 0.0, 0.0, 0.0, 0.0, 0.0, 0.0, 0.0, 0.0, 0.0, 0.0, 0.0, 0.0, 0.0, 0.0, 0.0, 0.0, 0.0, 0.0, 0.0, 0.0, 0.0, 0.0, 0.0, 0.0, 0.0, 0.0, 0.0, 0.0, 0.0, 0.0, 0.0, 0.0, 0.0, 0.0, 0.0, 0.0, 0.0, 0.0, 0.0, 0.0, 0.0, 0.0, 0.0, 0.0, 0.0, 0.0, 0.0, 0.0, 0.0, 0.0, 0.0, 0.0, 0.0, 0.0, 0.0, 0.0, 0.0, 0.0, 0.0, 0.0, 0.0, 0.0, 0.0, 0.0, 0.0, 0.0, 0.0, 0.0, 0.0, 0.0, 0.0, 0.0, 0.0, 0.0, 0.0, 0.0, 0.0, 0.0, 0.0, 0.0, 0.0, 0.0, 0.0, 0.0, 0.0, 0.0, 0.0, 0.0, 0.0, 0.0, 0.0, 0.0, 0.0, 0.0, 0.0, 0.0, 0.0, 0.0, 0.0, 0.0, 0.0, 0.0, 0.0, 0.0, 0.0, 0.0, 0.0, 0.0, 0.0, 0.0, 0.0, 0.0, 0.0, 0.0, 0.0, 0.0, 0.0, 0.0, 0.0, 0.0, 0.0, 0.0, 0.0, 0.0, 0.0, 0.0, 0.0, 0.0, 0.0, 0.0, 0.0, 0.0, 0.0, 0.0, 0.0, 0.0, 0.0, 0.0, 0.0, 0.0, 0.0, 0.0, 0.0, 0.0, 0.0, 0.0, 0.0, 0.0, 0.0, 0.0, 0.0, 0.0, 0.0, 0.0, 0.0, 0.0, 0.0, 0.0, 0.0, 0.0, 0.0, 0.0, 0.0, 0.0, 0.0, 0.0, 0.0, 0.0, 0.0, 0.0, 0.0, 0.0, 0.0, 0.0, 0.0, 0.0, 0.0, 0.0, 0.0, 0.0, 0.0, 0.0, 0.0, 0.0, 0.0, 0.0, 0.0, 0.0, 0.0, 0.0, 0.0, 0.0, 0.0, 0.0, 0.0, 0.0, 0.0, 0.0, 0.0, 0.0, 0.0, 0.0, 0.0, 0.0, 0.0, 0.0, 0.0, 0.0, 0.0, 0.0, 0.0, 0.0, 0.0, 0.0, 0.0, 0.0, 0.0, 0.0, 0.0, 0.0, 0.0, 0.0, 0.0, 0.0, 0.0, 0.0, 0.0, 0.0, 0.0])
me_bell4.materials.append(mat_bell1)
me_bell4.use_remesh_fix_poles = True
me_bell4.use_remesh_preserve_attributes = False
me_bell4.update()
me_bell4.normals_split_custom_set([tuple(v) for v in zip(*[iter([-0.6648, 0.7446, -0.0606, -0.6724, 0.7313, -0.1139, -0.6619, 0.7468, -0.06405, -0.6725, 0.7313, -0.1138, -0.6648, 0.7446, -0.06062, -0.678, 0.7273, -0.1069, 0.9353, 0.2682, -0.231, 0.9128, 0.2605, -0.3146, 0.9016, 0.2793, -0.3303, 0.9353, 0.2682, -0.231, 0.9537, 0.2664, -0.1394, 0.9128, 0.2606, -0.3146, -0.8233, -0.567, -0.02632, -0.8829, 0.3792, 0.277, -0.8349, 0.2239, -0.5029, -0.8233, -0.5669, -0.02637, -0.711, -0.4576, 0.5339, -0.8829, 0.3792, 0.277, -0.7473, 0.56, -0.3576, -0.8829, 0.3792, 0.277, -0.6706, 0.7398, 0.05499, -0.7473, 0.56, -0.3576, -0.8348, 0.2239, -0.5029, -0.8829, 0.3792, 0.277, -0.3941, 0.8827, 0.256, -0.8829, 0.3792, 0.2771, -0.349, 0.6862, 0.6382, -0.3941, 0.8827, 0.256, -0.6706, 0.7398, 0.055, -0.8829, 0.3792, 0.277, -0.4799, -0.2435, 0.8429, -0.8829, 0.3792, 0.2771, -0.711, -0.4575, 0.5339, -0.4798, -0.2435, 0.8429, -0.349, 0.6862, 0.6382, -0.8829, 0.3792, 0.277, 0.3091, -0.9187, -0.246, -0.1734, -0.886, 0.43, -0.2979, -0.9379, -0.1776, 0.3091, -0.9187, -0.246, 0.4763, -0.8473, 0.2349, -0.1734, -0.886, 0.43, -0.8233, -0.5669, -0.02634, -0.1734, -0.886, 0.43, -0.7111, -0.4575, 0.5339, -0.8233, -0.5669, -0.02638, -0.2979, -0.9379, -0.1776, -0.1734, -0.886, 0.43, -0.4798, -0.2435, 0.8429, -0.1734, -0.886, 0.43, 0.07006, -0.5404, 0.8385, -0.4798, -0.2435, 0.8429, -0.711, -0.4576, 0.5339, -0.1734, -0.886, 0.43, 0.5824, -0.6119, 0.5351, -0.1734, -0.886, 0.4301, 0.4762, -0.8474, 0.2349, 0.5824, -0.6119, 0.5352, 0.07008, -0.5404, 0.8385, -0.1734, -0.886, 0.43, 0.5824, -0.612, 0.5351, 0.3803, 0.2263, 0.8967, 0.07008, -0.5404, 0.8385, 0.5823, -0.6119, 0.5352, 0.9413, 0.2029, 0.2698, 0.3803, 0.2263, 0.8967, -0.4798, -0.2435, 0.8429, 0.3803, 0.2263, 0.8967, -0.349, 0.6862, 0.6382, -0.4798, -0.2434, 0.8429, 0.07011, -0.5404, 0.8385, 0.3803, 0.2263, 0.8967, -0.349, 0.6862, 0.6382, 0.3938, 0.9037, 0.1679, -0.3941, 0.8827, 0.256, 0.3938, 0.9037, 0.1679, -0.349, 0.6862, 0.6382, 0.3803, 0.2263, 0.8967, 0.3938, 0.9037, 0.1679, 0.9413, 0.2029, 0.2698, 0.9267, 0.373, -0.04493, 0.9413, 0.2029, 0.2698, 0.3938, 0.9037, 0.1679, 0.3803, 0.2264, 0.8968, -0.4828, 0.7063, -0.5177, 0.1573, 0.8905, -0.4269, -0.0248, 0.6076, -0.7939, -0.4828, 0.7063, -0.5177, -0.4864, 0.8576, -0.1673, 0.1573, 0.8905, -0.427, 0.4844, 0.3733, -0.7912, 0.1573, 0.8905, -0.4269, 0.7488, 0.4471, -0.4892, 0.4845, 0.3733, -0.7912, -0.02483, 0.6075, -0.7939, 0.1573, 0.8905, -0.4269, 0.7548, 0.6476, -0.1041, 0.1573, 0.8905, -0.427, 0.2741, 0.958, 0.08432, 0.7548, 0.6476, -0.1041, 0.7488, 0.4471, -0.4892, 0.1573, 0.8905, -0.4269, -0.2778, 0.9524, 0.1259, 0.1573, 0.8905, -0.427, -0.4864, 0.8576, -0.1673, -0.2778, 0.9524, 0.1259, 0.2741, 0.958, 0.08432, 0.1573, 0.8905, -0.427, 0.6461, 0.1407, -0.7502, -0.1682, -0.3209, -0.9321, -0.2109, 0.4094, -0.8876, 0.6461, 0.1407, -0.7502, 0.6439, -0.3278, -0.6914, -0.1682, -0.3209, -0.9321, -0.2109, 0.4094, -0.8876, -0.8348, 0.2239, -0.5029, -0.7473, 0.5601, -0.3575, -0.8348, 0.2239, -0.5029, -0.2109, 0.4094, -0.8876, -0.1682, -0.3209, -0.932, -0.8233, -0.567, -0.02637, -0.1682, -0.3209, -0.9321, -0.2978, -0.9379, -0.1776, -0.8233, -0.5669, -0.02636, -0.8348, 0.2239, -0.5029, -0.1682, -0.3209, -0.9321, 0.3091, -0.9187, -0.246, -0.1682, -0.3209, -0.932, 0.6439, -0.3277, -0.6914, 0.3091, -0.9187, -0.246, -0.2978, -0.9379, -0.1776, -0.1682, -0.3209, -0.9321, 0.3091, -0.9187, -0.246, 0.9503, -0.2678, -0.1588, 0.4762, -0.8474, 0.2349, 0.3091, -0.9187, -0.246, 0.6439, -0.3277, -0.6914, 0.9503, -0.2677, -0.1589, 0.5824, -0.6119, 0.5352, 0.9503, -0.2678, -0.1588, 0.9413, 0.2029, 0.2698, 0.5824, -0.6119, 0.5351, 0.4763, -0.8474, 0.2349, 0.9503, -0.2677, -0.1588, 0.9267, 0.3731, -0.04492, 0.9503, -0.2677, -0.1588, 0.9492, 0.05217, -0.3103, 0.9267, 0.3731, -0.04492, 0.9413, 0.2029, 0.2698, 0.9503, -0.2677, -0.1588, 0.6461, 0.1407, -0.7502, 0.9503, -0.2677, -0.1588, 0.6439, -0.3277, -0.6914, 0.6461, 0.1407, -0.7502, 0.9492, 0.05218, -0.3103, 0.9503, -0.2678, -0.1588, -0.6557, 0.755, -0.007299, -0.6648, 0.7446, -0.06062, -0.662, 0.7468, -0.06408, -0.6648, 0.7446, -0.06061, -0.6545, 0.7561, -0.007132, -0.6553, 0.7554, -0.007242, -0.2604, -0.9636, 0.06063, -0.2524, -0.9577, 0.1383, -0.2522, -0.9577, 0.1386, -0.2524, -0.9577, 0.1383, -0.2598, -0.9638, 0.06049, -0.2589, -0.964, 0.0603, 0.9594, 0.276, -0.05833, 0.9537, 0.2664, -0.1394, 0.9353, 0.2682, -0.231, 0.9537, 0.2664, -0.1394, 0.9593, 0.2764, -0.05841, 0.9597, 0.2749, -0.0581, -0.2524, -0.9577, 0.1382, -0.2431, -0.9458, 0.2151, -0.2522, -0.9577, 0.1386, -0.2432, -0.9458, 0.2151, -0.2524, -0.9577, 0.1383, -0.2446, -0.9455, 0.2147, -0.9406, 0.3213, -0.1094, -0.9586, 0.2422, -0.1497, -0.941, 0.3119, -0.1309, -0.9586, 0.2422, -0.1497, -0.9406, 0.3213, -0.1094, -0.9796, 0.167, -0.1119, 0.6661, 0.7412, -0.08279, 0.6652, 0.7428, -0.07536, 0.6606, 0.7466, -0.0787, 0.6661, 0.7413, -0.08278, 0.719, 0.6915, -0.07013, 0.6652, 0.7428, -0.07538, -0.1193, -0.7592, -0.6398, -0.8225, -0.5309, -0.204, -0.6871, -0.05185, -0.7247, -0.1194, -0.7592, -0.6398, -0.07154, -0.9628, -0.2606, -0.8225, -0.5309, -0.204, -0.8831, 0.09163, -0.4601, -0.8225, -0.5309, -0.2041, -0.9938, -0.07511, -0.0824, -0.8831, 0.09158, -0.4601, -0.6871, -0.05183, -0.7247, -0.8225, -0.5309, -0.2041, -0.9539, -0.1656, 0.2504, -0.8225, -0.5309, -0.204, -0.7233, -0.586, 0.3654, -0.9539, -0.1656, 0.2504, -0.9938, -0.0751, -0.08241, -0.8225, -0.5309, -0.204, -0.01428, -0.9989, 0.04371, -0.8225, -0.5309, -0.204, -0.07156, -0.9628, -0.2605, -0.0143, -0.9989, 0.04376, -0.7232, -0.586, 0.3654, -0.8225, -0.5309, -0.204, 0.9087, -0.2349, -0.345, 0.5824, -0.7965, -0.1621, 0.4591, -0.6488, -0.6068, 0.9087, -0.2349, -0.345, 0.9496, -0.2867, 0.127, 0.5824, -0.7966, -0.1621, -0.1194, -0.7592, -0.6398, 0.5824, -0.7965, -0.1621, -0.07155, -0.9628, -0.2605, -0.1194, -0.7592, -0.6398, 0.4591, -0.6488, -0.6068, 0.5824, -0.7965, -0.1621, -0.01429, -0.9989, 0.04377, 0.5824, -0.7965, -0.1621, 0.5394, -0.7868, 0.3, -0.01431, -0.9989, 0.04373, -0.07156, -0.9628, -0.2606, 0.5825, -0.7965, -0.1621, 0.8332, -0.3054, 0.461, 0.5825, -0.7965, -0.1621, 0.9496, -0.2867, 0.127, 0.8332, -0.3054, 0.461, 0.5394, -0.7868, 0.3, 0.5825, -0.7965, -0.162, 0.8332, -0.3054, 0.461, 0.02615, -0.5442, 0.8385, 0.5394, -0.7868, 0.2999, 0.8332, -0.3053, 0.461, 0.2895, 0.2986, 0.9094, 0.02615, -0.5443, 0.8385, -0.01427, -0.9989, 0.04374, 0.02609, -0.5443, 0.8385, -0.7233, -0.586, 0.3654, -0.01427, -0.9989, 0.04375, 0.5394, -0.7868, 0.3, 0.02619, -0.5443, 0.8385, -0.7233, -0.586, 0.3654, -0.6373, 0.2112, 0.7411, -0.9539, -0.1656, 0.2504, -0.6373, 0.2112, 0.7411, -0.7233, -0.586, 0.3654, 0.02614, -0.5443, 0.8385, -0.6373, 0.2112, 0.7411, 0.2895, 0.2986, 0.9094, 0.167, 0.622, 0.765, 0.2895, 0.2986, 0.9094, -0.6373, 0.2112, 0.7411, 0.02615, -0.5443, 0.8385, -0.8591, 0.3694, -0.3542, -0.5738, 0.8022, 0.1652, -0.5471, 0.8042, -0.2323, -0.8591, 0.3694, -0.3542, -0.9595, 0.2486, -0.1322, -0.5738, 0.8022, 0.1653, -0.01288, 0.9983, 0.05696, -0.5738, 0.8022, 0.1653, 0.09056, 0.9266, 0.365, -0.01287, 0.9983, 0.05696, -0.5471, 0.8042, -0.2323, -0.5738, 0.8022, 0.1653, 0.03311, 0.8234, 0.5664, -0.5738, 0.8022, 0.1653, -0.4847, 0.6768, 0.5541, 0.03311, 0.8234, 0.5664, 0.09057, 0.9266, 0.365, -0.5738, 0.8022, 0.1653, -0.9306, 0.2771, 0.2393, -0.5738, 0.8022, 0.1653, -0.9596, 0.2486, -0.1322, -0.9306, 0.2771, 0.2393, -0.4847, 0.6768, 0.5541, -0.5738, 0.8022, 0.1653, 0.4298, 0.8734, -0.229, 0.2092, 0.1767, -0.9618, -0.3349, 0.611, -0.7173, 0.4298, 0.8734, -0.229, 0.782, 0.5194, -0.3446, 0.2091, 0.1767, -0.9618, -0.3349, 0.611, -0.7173, -0.6871, -0.05185, -0.7248, -0.8831, 0.09158, -0.4601, -0.687, -0.05184, -0.7248, -0.3349, 0.611, -0.7173, 0.2091, 0.1767, -0.9618, -0.1194, -0.7592, -0.6398, 0.2091, 0.1767, -0.9618, 0.4592, -0.6488, -0.6068, -0.1193, -0.7592, -0.6398, -0.687, -0.05183, -0.7248, 0.2091, 0.1767, -0.9618, 0.9088, -0.2349, -0.345, 0.2091, 0.1767, -0.9618, 0.782, 0.5194, -0.3446, 0.9087, -0.2349, -0.345, 0.4592, -0.6488, -0.6068, 0.2091, 0.1767, -0.9618, 0.9088, -0.2349, -0.345, 0.7996, 0.4825, 0.3577, 0.9496, -0.2867, 0.127, 0.9088, -0.2349, -0.345, 0.782, 0.5194, -0.3446, 0.7996, 0.4825, 0.3576, 0.8332, -0.3054, 0.461, 0.7996, 0.4825, 0.3576, 0.2895, 0.2986, 0.9094, 0.8332, -0.3054, 0.4609, 0.9496, -0.2867, 0.127, 0.7996, 0.4825, 0.3576, 0.167, 0.6221, 0.765, 0.7996, 0.4825, 0.3576, 0.5256, 0.7535, 0.3949, 0.167, 0.6221, 0.7649, 0.2894, 0.2986, 0.9094, 0.7996, 0.4825, 0.3576, 0.4298, 0.8734, -0.229, 0.7996, 0.4825, 0.3576, 0.782, 0.5194, -0.3446, 0.4298, 0.8734, -0.229, 0.5256, 0.7535, 0.3949, 0.7996, 0.4825, 0.3576, -0.9149, 0.3979, -0.06819, -0.9406, 0.3214, -0.1094, -0.941, 0.3119, -0.1309, -0.9406, 0.3214, -0.1094, -0.9149, 0.3979, -0.0682, -0.8725, 0.4848, -0.06076, 0.1791, -0.9755, 0.1274, 0.2734, -0.9595, 0.06786, 0.2777, -0.9598, 0.04053, 0.2734, -0.9595, 0.06783, 0.1791, -0.9755, 0.1274, 0.08566, -0.9858, 0.1446, 0.7424, 0.6664, -0.06903, 0.719, 0.6915, -0.07013, 0.6661, 0.7413, -0.08275, 0.719, 0.6915, -0.07014, 0.7424, 0.6664, -0.06905, 0.8085, 0.5871, -0.03973, 0.2734, -0.9595, 0.06781, 0.3642, -0.9313, 0.007456, 0.2777, -0.9598, 0.0405, 0.3641, -0.9313, 0.007453, 0.2734, -0.9595, 0.06785, 0.442, -0.896, 0.043, 0.8769, -0.4395, -0.1947, 0.8713, -0.3793, -0.3115, 0.878, -0.4243, -0.2215, 0.8713, -0.3793, -0.3115, 0.8769, -0.4396, -0.1947, 0.9006, -0.3383, -0.2728, -0.7559, -0.6546, -0.01126, -0.7502, -0.6611, -0.01167, -0.7328, -0.6792, -0.0403, -0.7559, -0.6546, -0.01124, -0.7991, -0.6011, 0.01393, -0.7502, -0.6611, -0.01167, 0.2519, 0.7554, -0.605, 0.9036, 0.3577, -0.2356, 0.5967, -0.03286, -0.8018, 0.2519, 0.7554, -0.605, 0.2761, 0.9434, -0.1839, 0.9036, 0.3577, -0.2356, 0.7801, -0.2386, -0.5783, 0.9036, 0.3577, -0.2356, 0.9765, -0.1467, -0.1576, 0.7801, -0.2386, -0.5783, 0.5967, -0.03289, -0.8018, 0.9036, 0.3577, -0.2356, 0.9715, -0.00382, 0.2372, 0.9036, 0.3577, -0.2356, 0.8056, 0.4555, 0.3788, 0.9715, -0.00382, 0.2372, 0.9765, -0.1466, -0.1576, 0.9036, 0.3577, -0.2356, 0.2333, 0.9671, 0.1019, 0.9036, 0.3577, -0.2356, 0.2761, 0.9434, -0.1839, 0.2333, 0.967, 0.1019, 0.8056, 0.4555, 0.3789, 0.9036, 0.3577, -0.2356, -0.878, 0.4099, -0.2472, -0.4145, 0.9092, -0.03978, -0.3565, 0.7707, -0.5282, -0.878, 0.4099, -0.2472, -0.8661, 0.4302, 0.2546, -0.4145, 0.9092, -0.03979, 0.2519, 0.7553, -0.605, -0.4145, 0.9092, -0.0398, 0.2761, 0.9434, -0.1839, 0.2519, 0.7553, -0.605, -0.3565, 0.7706, -0.5283, -0.4145, 0.9092, -0.03977, 0.2333, 0.9671, 0.1019, -0.4145, 0.9092, -0.03981, -0.3339, 0.8666, 0.3708, 0.2333, 0.967, 0.1019, 0.2761, 0.9434, -0.1839, -0.4145, 0.9092, -0.03981, -0.7121, 0.4457, 0.5425, -0.4145, 0.9092, -0.03978, -0.8661, 0.4302, 0.2546, -0.712, 0.4457, 0.5425, -0.3339, 0.8667, 0.3707, -0.4145, 0.9092, -0.03981, -0.7121, 0.4457, 0.5425, 0.1252, 0.5358, 0.835, -0.3339, 0.8666, 0.3708, -0.7121, 0.4457, 0.5426, -0.2755, -0.1855, 0.9432, 0.1252, 0.5359, 0.835, 0.2333, 0.9671, 0.1019, 0.1252, 0.5359, 0.835, 0.8056, 0.4555, 0.3789, 0.2333, 0.9671, 0.1019, -0.3339, 0.8666, 0.3708, 0.1251, 0.5359, 0.835, 0.8056, 0.4555, 0.3789, 0.5961, -0.2458, 0.7644, 0.9715, -0.00381, 0.2372, 0.5961, -0.2458, 0.7644, 0.8056, 0.4555, 0.3789, 0.1252, 0.5359, 0.835, 0.5961, -0.2458, 0.7644, -0.2755, -0.1855, 0.9432, -0.2255, -0.5559, 0.8001, -0.2755, -0.1855, 0.9432, 0.5961, -0.2458, 0.7644, 0.1251, 0.5359, 0.835, 0.7475, -0.4838, -0.4551, 0.4067, -0.9116, 0.06046, 0.3328, -0.8846, -0.3266, 0.7476, -0.4838, -0.4551, 0.8864, -0.3885, -0.2517, 0.4067, -0.9116, 0.06048, -0.2203, -0.9754, 0.005937, 0.4067, -0.9116, 0.06048, -0.2742, -0.9089, 0.3141, -0.2203, -0.9754, 0.005939, 0.3328, -0.8846, -0.3267, 0.4067, -0.9116, 0.06045, -0.1915, -0.8347, 0.5164, 0.4067, -0.9116, 0.06048, 0.3799, -0.7946, 0.4737, -0.1915, -0.8347, 0.5164, -0.2742, -0.9089, 0.3141, 0.4067, -0.9116, 0.0605, 0.8912, -0.4391, 0.1135, 0.4067, -0.9116, 0.06046, 0.8864, -0.3885, -0.2518, 0.8912, -0.4391, 0.1135, 0.3799, -0.7945, 0.4737, 0.4067, -0.9116, 0.0605, -0.5811, -0.7468, -0.3233, -0.2652, -0.05633, -0.9625, 0.1289, -0.5438, -0.8292, -0.5811, -0.7468, -0.3233, -0.8675, -0.3428, -0.3603, -0.2653, -0.05633, -0.9625, 0.1289, -0.5438, -0.8292, 0.5967, -0.03288, -0.8018, 0.7801, -0.2386, -0.5783, 0.5967, -0.03286, -0.8018, 0.1289, -0.5438, -0.8292, -0.2652, -0.05633, -0.9625, 0.2519, 0.7553, -0.605, -0.2653, -0.0563, -0.9625, -0.3564, 0.7707, -0.5282, 0.2519, 0.7554, -0.605, 0.5967, -0.03285, -0.8018, -0.2652, -0.05638, -0.9625, -0.878, 0.4099, -0.2472, -0.2652, -0.05637, -0.9625, -0.8675, -0.3428, -0.3603, -0.878, 0.4099, -0.2472, -0.3565, 0.7707, -0.5282, -0.2652, -0.05638, -0.9625, -0.878, 0.4099, -0.2472, -0.8443, -0.351, 0.4048, -0.8661, 0.4302, 0.2546, -0.878, 0.4099, -0.2472, -0.8676, -0.3428, -0.3603, -0.8444, -0.351, 0.4048, -0.712, 0.4457, 0.5426, -0.8443, -0.351, 0.4048, -0.2755, -0.1855, 0.9432, -0.712, 0.4457, 0.5426, -0.8661, 0.4302, 0.2546, -0.8443, -0.351, 0.4048, -0.2255, -0.5559, 0.8001, -0.8444, -0.351, 0.4048, -0.6132, -0.6849, 0.3936, -0.2255, -0.5559, 0.8001, -0.2755, -0.1855, 0.9432, -0.8443, -0.351, 0.4048, -0.5812, -0.7468, -0.3233, -0.8444, -0.351, 0.4048, -0.8675, -0.3428, -0.3603, -0.5812, -0.7468, -0.3233, -0.6132, -0.6849, 0.3937, -0.8444, -0.351, 0.4048, 0.8673, -0.4922, -0.07439, 0.8769, -0.4395, -0.1947, 0.878, -0.4243, -0.2215, 0.8769, -0.4395, -0.1947, 0.8673, -0.4922, -0.07438, 0.8271, -0.5591, -0.05826, -0.07918, 0.9951, 0.05946, -0.1538, 0.9876, 0.03186, -0.1636, 0.9865, -0.002009, -0.1538, 0.9876, 0.03187, -0.07917, 0.9951, 0.05946, 0.0005887, 0.9973, 0.07364, -0.8146, -0.5799, 0.01237, -0.7991, -0.601, 0.01393, -0.7559, -0.6546, -0.01125, -0.7991, -0.601, 0.01393, -0.8146, -0.5799, 0.01237, -0.8568, -0.5145, 0.03511, -0.1538, 0.9876, 0.03186, -0.2275, 0.9738, 0.00407, -0.1636, 0.9865, -0.002009, -0.2275, 0.9738, 0.004103, -0.1539, 0.9876, 0.03186, -0.2852, 0.9568, 0.05704, 0.5101, 0.816, -0.2718, 0.513, 0.7346, -0.444, 0.5582, 0.7968, -0.2312, 0.513, 0.7346, -0.444, 0.5101, 0.816, -0.2718, 0.5248, 0.6987, -0.4862, 0.3846, -0.9218, 0.04847, 0.358, -0.9337, 0.000263, 0.322, -0.9441, 0.07041, 0.3846, -0.9218, 0.04846, 0.5193, -0.8529, 0.05269, 0.358, -0.9337, 0.0002295, -0.6128, 0.7569, -0.2272, 0.4306, 0.8872, -0.1659, -0.02677, 0.6165, -0.7869, -0.6128, 0.7569, -0.2272, -0.1841, 0.8896, 0.418, 0.4306, 0.8872, -0.1658, 0.3055, 0.615, -0.7269, 0.4306, 0.8872, -0.1658, 0.6683, 0.6344, -0.3885, 0.3055, 0.6151, -0.7269, -0.02674, 0.6165, -0.7869, 0.4306, 0.8872, -0.1658, 0.8988, 0.385, -0.2095, 0.4306, 0.8872, -0.1659, 0.9099, 0.3848, 0.1552, 0.8988, 0.3851, -0.2095, 0.6683, 0.6344, -0.3885, 0.4306, 0.8872, -0.1658, 0.2883, 0.6718, 0.6824, 0.4306, 0.8872, -0.1658, -0.1841, 0.8896, 0.4181, 0.2883, 0.6718, 0.6824, 0.9098, 0.3848, 0.1552, 0.4306, 0.8872, -0.1658, -0.943, -0.3325, -0.01134, -0.6607, 0.3935, 0.6392, -0.9763, 0.1684, -0.1358, -0.943, -0.3325, -0.01128, -0.7409, -0.26, 0.6192, -0.6608, 0.3935, 0.6392, -0.6128, 0.7568, -0.2272, -0.6608, 0.3935, 0.6392, -0.1841, 0.8896, 0.418, -0.6128, 0.7569, -0.2273, -0.9763, 0.1685, -0.1358, -0.6608, 0.3935, 0.6392, 0.2883, 0.6718, 0.6824, -0.6607, 0.3935, 0.6392, 0.04908, 0.2496, 0.9671, 0.2882, 0.6718, 0.6824, -0.1841, 0.8896, 0.418, -0.6608, 0.3935, 0.6392, -0.2336, -0.2934, 0.927, -0.6607, 0.3935, 0.6392, -0.7409, -0.26, 0.6192, -0.2335, -0.2934, 0.927, 0.04909, 0.2496, 0.9671, -0.6608, 0.3935, 0.6392, -0.2335, -0.2934, 0.927, 0.7188, -0.1422, 0.6805, 0.04911, 0.2496, 0.9671, -0.2335, -0.2934, 0.927, 0.3729, -0.824, 0.4267, 0.7188, -0.1422, 0.6805, 0.2882, 0.6718, 0.6824, 0.7188, -0.1422, 0.6806, 0.9099, 0.3848, 0.1552, 0.2882, 0.6718, 0.6824, 0.0491, 0.2496, 0.9671, 0.7188, -0.1421, 0.6805, 0.9099, 0.3848, 0.1551, 0.9016, -0.4204, -0.1018, 0.8988, 0.385, -0.2095, 0.9016, -0.4204, -0.1018, 0.9098, 0.3849, 0.1551, 0.7188, -0.1421, 0.6805, 0.9016, -0.4204, -0.1018, 0.373, -0.8239, 0.4267, 0.3252, -0.9331, 0.1533, 0.3729, -0.8239, 0.4267, 0.9016, -0.4204, -0.1018, 0.7188, -0.1421, 0.6805, 0.3264, 0.1948, -0.9249, 0.7055, -0.3308, -0.6268, 0.04837, -0.2755, -0.9601, 0.3264, 0.1948, -0.9249, 0.7942, 0.3406, -0.5032, 0.7054, -0.3308, -0.6268, -0.1203, -0.6586, -0.7428, 0.7055, -0.3308, -0.6268, 0.2084, -0.9069, -0.3663, -0.1203, -0.6586, -0.7428, 0.04833, -0.2754, -0.9601, 0.7055, -0.3308, -0.6268, 0.7192, -0.692, 0.06229, 0.7055, -0.3308, -0.6268, 0.9932, -0.1116, 0.03205, 0.7192, -0.692, 0.06226, 0.2084, -0.9069, -0.3662, 0.7055, -0.3308, -0.6268, 0.964, 0.257, -0.06852, 0.7054, -0.3308, -0.6268, 0.7942, 0.3407, -0.5032, 0.964, 0.257, -0.0686, 0.9932, -0.1116, 0.03209, 0.7055, -0.3308, -0.6268, -0.04054, -0.8216, -0.5686, -0.4491, -0.09816, -0.888, 0.1378, 0.03317, -0.9899, -0.04055, -0.8216, -0.5686, -0.417, -0.7987, -0.4339, -0.4492, -0.09817, -0.888, 0.1378, 0.03318, -0.9899, -0.02675, 0.6165, -0.7869, 0.3055, 0.6151, -0.7269, -0.02678, 0.6165, -0.7869, 0.1377, 0.0332, -0.9899, -0.4492, -0.09818, -0.888, -0.6128, 0.7569, -0.2272, -0.4492, -0.09821, -0.888, -0.9763, 0.1685, -0.1358, -0.6128, 0.7569, -0.2272, -0.02673, 0.6165, -0.7869, -0.4492, -0.09819, -0.888, -0.943, -0.3325, -0.01132, -0.4492, -0.0982, -0.888, -0.417, -0.7987, -0.4339, -0.943, -0.3325, -0.01135, -0.9763, 0.1684, -0.1358, -0.4491, -0.09818, -0.888, -0.943, -0.3326, -0.01136, -0.3051, -0.9202, 0.2452, -0.7409, -0.26, 0.6192, -0.943, -0.3325, -0.01134, -0.417, -0.7986, -0.4339, -0.3051, -0.9202, 0.2452, -0.2336, -0.2934, 0.927, -0.3051, -0.9202, 0.2452, 0.3729, -0.824, 0.4266, -0.2336, -0.2934, 0.927, -0.7409, -0.2601, 0.6192, -0.3051, -0.9202, 0.2452, 0.3252, -0.9331, 0.1533, -0.3051, -0.9202, 0.2453, -0.1453, -0.9871, 0.06718, 0.3252, -0.9331, 0.1533, 0.373, -0.8239, 0.4267, -0.3051, -0.9202, 0.2452, -0.04053, -0.8216, -0.5686, -0.3051, -0.9202, 0.2453, -0.417, -0.7986, -0.4339, -0.04057, -0.8216, -0.5686, -0.1453, -0.9871, 0.06719, -0.3051, -0.9202, 0.2452, 0.4884, 0.8681, -0.08839, 0.5101, 0.816, -0.2718, 0.5582, 0.7968, -0.2312, 0.5101, 0.816, -0.2718, 0.4884, 0.8681, -0.0884, 0.3696, 0.9213, -0.1207, -0.9867, -0.1623, -0.009619, -0.9947, -0.0333, 0.09691, -0.9882, -0.02088, 0.1519, -0.9947, -0.03331, 0.09689, -0.9867, -0.1623, -0.009627, -0.9549, -0.2964, -0.01671, 0.577, -0.8087, 0.1142, 0.5193, -0.853, 0.0527, 0.3846, -0.9218, 0.04848, 0.5193, -0.8529, 0.05268, 0.5771, -0.8087, 0.1141, 0.704, -0.7056, 0.08093, -0.9947, -0.03332, 0.0969, -0.9748, 0.09694, 0.2009, -0.9882, -0.02087, 0.1519, -0.9748, 0.09695, 0.2009, -0.9947, -0.03329, 0.09689, -0.9736, 0.2077, 0.09459, 0.7395, -0.6731, -0.005759, 0.701, -0.7129, 0.01873, 0.7133, -0.7009, 0.003936, 0.701, -0.7129, 0.01873, 0.7396, -0.6731, -0.005777, 0.6929, -0.721, 0.005807, -0.8883, -0.3435, -0.3048, -0.8477, -0.3272, -0.4176, -0.8562, -0.315, -0.4095, -0.8883, -0.3435, -0.3049, -0.8886, -0.4109, -0.2039, -0.8477, -0.3272, -0.4176, 0.9162, 0.3978, 0.04818, 0.6368, -0.4661, 0.6142, 0.8729, -0.3857, -0.2989, 0.9162, 0.3978, 0.0481, 0.6998, 0.3875, 0.6002, 0.6368, -0.4661, 0.6141, 0.6722, -0.7342, -0.09524, 0.6368, -0.4661, 0.6141, 0.3317, -0.8491, 0.4111, 0.6722, -0.7342, -0.09524, 0.8729, -0.3857, -0.2989, 0.6368, -0.4662, 0.6141, -0.1041, -0.7367, 0.6681, 0.6368, -0.4662, 0.6141, -0.1656, -0.3569, 0.9193, -0.1041, -0.7367, 0.6682, 0.3317, -0.8491, 0.4111, 0.6368, -0.4661, 0.6141, 0.3439, 0.3787, 0.8592, 0.6368, -0.4662, 0.6141, 0.6997, 0.3875, 0.6002, 0.3439, 0.3787, 0.8592, -0.1656, -0.357, 0.9193, 0.6368, -0.4661, 0.6141, -0.08235, 0.8481, -0.5234, 0.3385, 0.9152, 0.2186, 0.4708, 0.8256, -0.3109, -0.08238, 0.8481, -0.5234, -0.2677, 0.9531, -0.1412, 0.3385, 0.9152, 0.2186, 0.9162, 0.3978, 0.04808, 0.3385, 0.9152, 0.2186, 0.6997, 0.3874, 0.6002, 0.9162, 0.3978, 0.04811, 0.4708, 0.8256, -0.3109, 0.3385, 0.9152, 0.2186, 0.3439, 0.3787, 0.8592, 0.3385, 0.9152, 0.2186, -0.0194, 0.8261, 0.5632, 0.3439, 0.3787, 0.8592, 0.6997, 0.3874, 0.6002, 0.3385, 0.9152, 0.2186, -0.4094, 0.9075, 0.0942, 0.3385, 0.9152, 0.2186, -0.2677, 0.9531, -0.1412, -0.4094, 0.9075, 0.09419, -0.01939, 0.8261, 0.5632, 0.3385, 0.9152, 0.2186, -0.4094, 0.9075, 0.09422, -0.6214, 0.3474, 0.7023, -0.01941, 0.8261, 0.5632, -0.4094, 0.9075, 0.09419, -0.9587, 0.2824, 0.03482, -0.6214, 0.3474, 0.7023, 0.3439, 0.3787, 0.8592, -0.6214, 0.3474, 0.7023, -0.1657, -0.357, 0.9193, 0.3439, 0.3787, 0.8592, -0.01943, 0.8261, 0.5632, -0.6214, 0.3474, 0.7023, -0.1656, -0.357, 0.9193, -0.82, -0.4451, 0.3598, -0.1041, -0.7367, 0.6681, -0.82, -0.4451, 0.3598, -0.1656, -0.3569, 0.9193, -0.6213, 0.3474, 0.7024, -0.82, -0.4451, 0.3598, -0.9587, 0.2824, 0.03481, -0.9848, -0.06049, -0.1626, -0.9587, 0.2824, 0.03483, -0.82, -0.4451, 0.3598, -0.6214, 0.3474, 0.7023, 0.3337, -0.9425, -0.02037, -0.2855, -0.9403, -0.1854, -0.001548, -0.8612, -0.5083, 0.3337, -0.9425, -0.02035, 0.2315, -0.9391, 0.2539, -0.2854, -0.9403, -0.1854, -0.4135, -0.4566, -0.7877, -0.2854, -0.9403, -0.1854, -0.715, -0.3616, -0.5983, -0.4126, -0.4558, -0.7887, -0.001509, -0.8612, -0.5083, -0.2854, -0.9403, -0.1854, -0.86, -0.4786, -0.177, -0.2855, -0.9403, -0.1854, -0.4334, -0.8623, 0.2619, -0.86, -0.4786, -0.177, -0.715, -0.3616, -0.5984, -0.2854, -0.9403, -0.1854, 0.07764, -0.8999, 0.4291, -0.2854, -0.9403, -0.1854, 0.2314, -0.9391, 0.2539, 0.07766, -0.8999, 0.429, -0.4334, -0.8623, 0.2619, -0.2854, -0.9403, -0.1854, -0.4503, -0.2176, -0.8659, 0.3798, 0.1183, -0.9175, 0.3243, -0.5199, -0.7903, -0.4503, -0.2176, -0.8659, -0.4057, 0.2083, -0.89, 0.3798, 0.1183, -0.9175, 0.3243, -0.5199, -0.7903, 0.8729, -0.3856, -0.2989, 0.6722, -0.7342, -0.09524, 0.8729, -0.3857, -0.2989, 0.3243, -0.5199, -0.7903, 0.3798, 0.1182, -0.9175, 0.9162, 0.3978, 0.04813, 0.3798, 0.1182, -0.9175, 0.4708, 0.8256, -0.3109, 0.9162, 0.3979, 0.04811, 0.8729, -0.3856, -0.2989, 0.3798, 0.1182, -0.9175, -0.08239, 0.8481, -0.5234, 0.3798, 0.1182, -0.9175, -0.4057, 0.2083, -0.8899, -0.08241, 0.8481, -0.5234, 0.4709, 0.8256, -0.3109, 0.3798, 0.1182, -0.9175, -0.08237, 0.8481, -0.5234, -0.7883, 0.3868, -0.4784, -0.2677, 0.9531, -0.1412, -0.08238, 0.8481, -0.5234, -0.4057, 0.2083, -0.89, -0.7883, 0.3868, -0.4785, -0.4094, 0.9075, 0.09423, -0.7883, 0.3868, -0.4784, -0.9587, 0.2824, 0.03474, -0.4094, 0.9075, 0.09419, -0.2677, 0.9531, -0.1412, -0.7884, 0.3868, -0.4784, -0.9848, -0.0605, -0.1625, -0.7884, 0.3868, -0.4784, -0.8378, 0.009889, -0.5458, -0.9848, -0.06049, -0.1626, -0.9587, 0.2824, 0.03482, -0.7884, 0.3868, -0.4784, -0.4503, -0.2176, -0.866, -0.7884, 0.3868, -0.4784, -0.4057, 0.2083, -0.8899, -0.4503, -0.2176, -0.866, -0.8378, 0.009875, -0.5459, -0.7884, 0.3868, -0.4784, 0.7755, -0.6306, -0.03033, 0.7396, -0.6731, -0.005767, 0.7133, -0.7009, 0.003911, 0.7395, -0.6731, -0.005769, 0.7755, -0.6306, -0.03034, 0.8279, -0.5597, -0.03664, 0.08851, 0.99, 0.1098, 0.161, 0.9754, 0.1504, 0.1669, 0.9718, 0.1663, 0.161, 0.9754, 0.1504, 0.08848, 0.99, 0.1098, 0.0005879, 0.9961, 0.08785, -0.8946, -0.438, -0.08827, -0.8886, -0.4109, -0.2039, -0.8883, -0.3435, -0.3048, -0.8886, -0.4109, -0.2039, -0.8946, -0.4381, -0.08827, -0.8521, -0.5117, -0.11, 0.161, 0.9754, 0.1504, 0.2323, 0.9539, 0.1899, 0.1669, 0.9718, 0.1663, 0.2324, 0.9539, 0.1899, 0.161, 0.9754, 0.1504, 0.3054, 0.9356, 0.1772])] * 3)])

# ---- objects
ob_bell4 = bpy.data.objects.new('BELL4', me_bell4)

# ---- transforms, parenting, visibility, modifiers, constraints
ob_bell4.location = (0.0, 0.0, 0.0)

# ---- collection membership
col_collection.objects.link(ob_bell4)

# ---- scene / render settings (as saved in the file)
scene.frame_start = 1; scene.frame_end = 250; scene.frame_set(1)
scene.render.engine = 'BLENDER_EEVEE_NEXT'
scene.cycles.sampling_pattern = 'TABULATED_SOBOL'
scene.cycles.use_light_tree = False
scene.view_settings.view_transform = 'Filmic'
bpy.context.view_layer.update()

# ---- added for rendering (the .blend has no active camera and no usable light): camera, sun
cam_auto = bpy.data.cameras.new('AutoCamera')
cam_auto.lens = 50.0
cam_auto.sensor_width = 36.0
cam_auto.clip_end = 1036.17
ob_auto_camera = bpy.data.objects.new('AutoCamera', cam_auto)
scene.collection.objects.link(ob_auto_camera)
ob_auto_camera.location = (59.0415, -70.8498, 68.2258)
ob_auto_camera.rotation_euler = (1.09748, -7.21219e-08, 0.694738)
scene.camera = ob_auto_camera
light_auto_sun = bpy.data.lights.new('AutoSun', 'SUN')
light_auto_sun.energy = 3.0
light_auto_sun.angle = 0.0523599
ob_auto_sun = bpy.data.objects.new('AutoSun', light_auto_sun)
scene.collection.objects.link(ob_auto_sun)
ob_auto_sun.rotation_euler = (0.872665, 0.174533, 0.523599)
bpy.context.view_layer.update()
